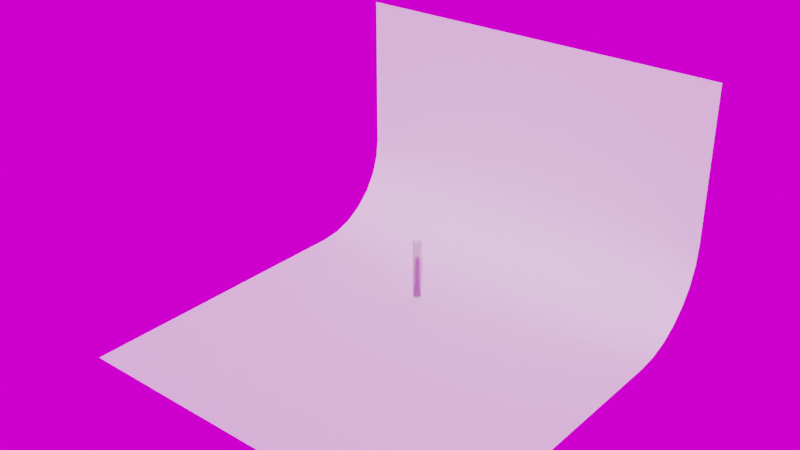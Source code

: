# Source: tube.blend  (saved by Blender 2.92.15; exported with 4.5.12 LTS)
import bpy
from mathutils import Matrix  # noqa: F401  (used for matrix-valued properties, if any)

bpy.ops.wm.read_factory_settings(use_empty=True)
scene = bpy.context.scene
scene.name = 'Scene'

# ---- collections
col_collection = bpy.data.collections.new('Collection'); scene.collection.children.link(col_collection)

# ---- images (referenced by path relative to the original .blend; pixels are not part of the script)
import os
ASSET_DIR = os.environ.get("B2B_ASSET_DIR", "")  # directory of the original .blend (textures are referenced by path, not embedded)
HERE = os.path.dirname(os.path.abspath(__file__))  # packed textures are extracted next to this script under _unpacked/

def load_image(name, relpath, width, height, colorspace="sRGB"):
    """Load a texture the original file referenced (path relative to the .blend, or extracted next to this script)."""
    p = next((c for c in (os.path.join(HERE, relpath), os.path.join(ASSET_DIR, relpath)) if relpath and os.path.exists(c)), "")
    if p:
        img = bpy.data.images.load(p, check_existing=True)
        img.name = name
    else:  # same state as the original file: an image datablock whose file is absent (Cycles renders it pink)
        img = bpy.data.images.new(name, width, height)
        img.source = "FILE"
        img.filepath = "//" + (relpath or name)
    img.colorspace_settings.name = colorspace
    return img
img_spruit_sunrise_2k_hdr = load_image('spruit_sunrise_2k.hdr', 'spruit_sunrise_2k.hdr', 1024, 1024, 'Linear Rec.709')

# ---- materials (node trees are filled in below, after node groups)
mat_testtube = bpy.data.materials.new('testTube')

# ---- material node trees
mat_testtube.use_nodes = True; mat_testtube.node_tree.nodes.clear()
_N = mat_testtube.node_tree.nodes; _L = mat_testtube.node_tree.links
n0 = _N.new('ShaderNodeBsdfPrincipled'); n0.name = 'Principled BSDF'; n0.location = (10, 300)
n0.distribution = 'GGX'
n0.subsurface_method = 'BURLEY'
n0.inputs[2].default_value = 0.0
n0.inputs[3].default_value = 1.45
n0.inputs[18].default_value = 1.0
n0.inputs[27].default_value = (0.0, 0.0, 0.0, 1.0)
n0.inputs[28].default_value = 1.0
n1 = _N.new('ShaderNodeOutputMaterial'); n1.name = 'Material Output'; n1.location = (300, 300)
_L.new(n0.outputs[0], n1.inputs[0])
n1.is_active_output = True

# ---- world
world_world = bpy.data.worlds.new('World'); scene.world = world_world
world_world.use_nodes = True; world_world.node_tree.nodes.clear()
_N = world_world.node_tree.nodes; _L = world_world.node_tree.links
n0 = _N.new('ShaderNodeOutputWorld'); n0.name = 'World Output'; n0.location = (300, 300)
n1 = _N.new('ShaderNodeBackground'); n1.name = 'Background'; n1.location = (10, 300)
n2 = _N.new('ShaderNodeTexEnvironment'); n2.name = 'Environment Texture'; n2.location = (-280, 280)
n2.image = img_spruit_sunrise_2k_hdr
_L.new(n1.outputs[0], n0.inputs[0])
_L.new(n2.outputs[0], n1.inputs[0])
n0.is_active_output = True
world_world.color = (0.05088, 0.05088, 0.05088)
world_world.use_sun_shadow = False
world_world.sun_shadow_jitter_overblur = 0.0

# ---- meshes
me_cylinder_001 = bpy.data.meshes.new('Cylinder.001')
me_cylinder_001.from_pydata([(0.0, 0.006, 0.04446), (0.001171, 0.005885, 0.04446), (0.002296, 0.005543, 0.04446), (0.003333, 0.004989, 0.04446), (0.004243, 0.004243, 0.04446), (0.004989, 0.003333, 0.04446), (0.005543, 0.002296, 0.04446), (0.005885, 0.001171, 0.04446), (0.006, 4.53e-10, 0.04446), (0.005885, -0.001171, 0.04446), (0.005543, -0.002296, 0.04446), (0.004989, -0.003333, 0.04446), (0.004243, -0.004243, 0.04446), (0.003333, -0.004989, 0.04446), (0.002296, -0.005543, 0.04446), (0.001171, -0.005885, 0.04446), (-1.955e-09, -0.006, 0.04446), (-0.001171, -0.005885, 0.04446), (-0.002296, -0.005543, 0.04446), (-0.003333, -0.004989, 0.04446), (-0.004243, -0.004243, 0.04446), (-0.004989, -0.003333, 0.04446), (-0.005543, -0.002296, 0.04446), (-0.005885, -0.001171, 0.04446), (-0.006, 5.794e-09, 0.04446), (-0.005885, 0.001171, 0.04446), (-0.005543, 0.002296, 0.04446), (-0.004989, 0.003333, 0.04446), (-0.004243, 0.004243, 0.04446), (-0.003333, 0.004989, 0.04446), (-0.002296, 0.005543, 0.04446), (-0.001171, 0.005885, 0.04446), (-2.212e-09, 0.0003559, -0.04437), (1.997e-20, 0.006, -0.03937), (-1.644e-09, 0.001817, -0.0442), (-1.106e-09, 0.003178, -0.0437), (-6.476e-10, 0.004347, -0.04291), (-2.91e-10, 0.005244, -0.04187), (-8.004e-11, 0.005808, -0.04067), (6.944e-05, 0.0003491, -0.04437), (0.001171, 0.005885, -0.03937), (0.0003544, 0.001782, -0.0442), (0.00062, 0.003117, -0.0437), (0.000848, 0.004263, -0.04291), (0.001023, 0.005143, -0.04187), (0.001133, 0.005696, -0.04067), (0.0001362, 0.0003288, -0.04437), (0.002296, 0.005543, -0.03937), (0.0006952, 0.001678, -0.0442), (0.001216, 0.002936, -0.0437), (0.001663, 0.004016, -0.04291), (0.002007, 0.004845, -0.04187), (0.002223, 0.005366, -0.04067), (0.0001978, 0.000296, -0.04437), (0.003333, 0.004989, -0.03937), (0.001009, 0.001511, -0.0442), (0.001766, 0.002642, -0.0437), (0.002415, 0.003614, -0.04291), (0.002913, 0.00436, -0.04187), (0.003227, 0.004829, -0.04067), (0.0002517, 0.0002517, -0.04437), (0.004243, 0.004243, -0.03937), (0.001285, 0.001285, -0.0442), (0.002247, 0.002247, -0.0437), (0.003074, 0.003074, -0.04291), (0.003708, 0.003708, -0.04187), (0.004107, 0.004107, -0.04067), (0.000296, 0.0001977, -0.04437), (0.004989, 0.003333, -0.03937), (0.001511, 0.001009, -0.0442), (0.002642, 0.001766, -0.0437), (0.003614, 0.002415, -0.04291), (0.00436, 0.002913, -0.04187), (0.004829, 0.003227, -0.04067), (0.0003288, 0.0001362, -0.04437), (0.005543, 0.002296, -0.03937), (0.001678, 0.0006952, -0.0442), (0.002936, 0.001216, -0.0437), (0.004016, 0.001663, -0.04291), (0.004845, 0.002007, -0.04187), (0.005366, 0.002223, -0.04067), (0.0003491, 6.944e-05, -0.04437), (0.005885, 0.001171, -0.03937), (0.001782, 0.0003544, -0.0442), (0.003117, 0.00062, -0.0437), (0.004263, 0.000848, -0.04291), (0.005143, 0.001023, -0.04187), (0.005696, 0.001133, -0.04067), (0.0003559, -1.746e-09, -0.04437), (0.006, 4.53e-10, -0.03937), (0.001817, -1.179e-09, -0.0442), (0.003178, -6.476e-10, -0.0437), (0.004347, -1.892e-10, -0.04291), (0.005244, 1.564e-10, -0.04187), (0.005808, 3.747e-10, -0.04067), (0.0003491, -6.944e-05, -0.04437), (0.005885, -0.001171, -0.03937), (0.001782, -0.0003544, -0.0442), (0.003117, -0.00062, -0.0437), (0.004263, -0.000848, -0.04291), (0.005143, -0.001023, -0.04187), (0.005696, -0.001133, -0.04067), (0.0003288, -0.0001362, -0.04437), (0.005543, -0.002296, -0.03937), (0.001678, -0.0006952, -0.0442), (0.002936, -0.001216, -0.0437), (0.004016, -0.001663, -0.04291), (0.004845, -0.002007, -0.04187), (0.005366, -0.002223, -0.04067), (0.000296, -0.0001978, -0.04437), (0.004989, -0.003333, -0.03937), (0.001511, -0.001009, -0.0442), (0.002642, -0.001766, -0.0437), (0.003614, -0.002415, -0.04291), (0.00436, -0.002913, -0.04187), (0.004829, -0.003227, -0.04067), (0.0002517, -0.0002517, -0.04437), (0.004243, -0.004243, -0.03937), (0.001285, -0.001285, -0.0442), (0.002247, -0.002247, -0.0437), (0.003074, -0.003074, -0.04291), (0.003708, -0.003708, -0.04187), (0.004107, -0.004107, -0.04067), (0.0001978, -0.000296, -0.04437), (0.003333, -0.004989, -0.03937), (0.001009, -0.001511, -0.0442), (0.001766, -0.002642, -0.0437), (0.002415, -0.003614, -0.04291), (0.002913, -0.00436, -0.04187), (0.003227, -0.004829, -0.04067), (0.0001362, -0.0003288, -0.04437), (0.002296, -0.005543, -0.03937), (0.0006952, -0.001678, -0.0442), (0.001216, -0.002936, -0.0437), (0.001663, -0.004016, -0.04291), (0.002007, -0.004845, -0.04187), (0.002223, -0.005366, -0.04067), (6.944e-05, -0.0003491, -0.04437), (0.001171, -0.005885, -0.03937), (0.0003544, -0.001782, -0.0442), (0.00062, -0.003117, -0.0437), (0.000848, -0.004263, -0.04291), (0.001023, -0.005143, -0.04187), (0.001133, -0.005696, -0.04067), (1.164e-10, -0.0003559, -0.04437), (-1.955e-09, -0.006, -0.03937), (-4.22e-10, -0.001817, -0.0442), (-9.24e-10, -0.003178, -0.0437), (-1.353e-09, -0.004347, -0.04291), (-1.681e-09, -0.005244, -0.04187), (-1.888e-09, -0.005808, -0.04067), (-6.944e-05, -0.0003491, -0.04437), (-0.001171, -0.005885, -0.03937), (-0.0003544, -0.001782, -0.0442), (-0.00062, -0.003117, -0.0437), (-0.000848, -0.004263, -0.04291), (-0.001023, -0.005143, -0.04187), (-0.001133, -0.005696, -0.04067), (-0.0001362, -0.0003288, -0.04437), (-0.002296, -0.005543, -0.03937), (-0.0006952, -0.001678, -0.0442), (-0.001216, -0.002936, -0.0437), (-0.001663, -0.004016, -0.04291), (-0.002007, -0.004845, -0.04187), (-0.002223, -0.005366, -0.04067), (-0.0001978, -0.000296, -0.04437), (-0.003333, -0.004989, -0.03937), (-0.001009, -0.001511, -0.0442), (-0.001766, -0.002642, -0.0437), (-0.002415, -0.003614, -0.04291), (-0.002913, -0.00436, -0.04187), (-0.003227, -0.004829, -0.04067), (-0.0002517, -0.0002517, -0.04437), (-0.004243, -0.004243, -0.03937), (-0.001285, -0.001285, -0.0442), (-0.002247, -0.002247, -0.0437), (-0.003074, -0.003074, -0.04291), (-0.003708, -0.003708, -0.04187), (-0.004107, -0.004107, -0.04067), (-0.000296, -0.0001977, -0.04437), (-0.004989, -0.003333, -0.03937), (-0.001511, -0.001009, -0.0442), (-0.002642, -0.001766, -0.0437), (-0.003614, -0.002415, -0.04291), (-0.00436, -0.002913, -0.04187), (-0.004829, -0.003227, -0.04067), (-0.0003288, -0.0001362, -0.04437), (-0.005543, -0.002296, -0.03937), (-0.001678, -0.0006952, -0.0442), (-0.002936, -0.001216, -0.0437), (-0.004016, -0.001663, -0.04291), (-0.004845, -0.002007, -0.04187), (-0.005366, -0.002223, -0.04067), (-0.0003491, -6.944e-05, -0.04437), (-0.005885, -0.001171, -0.03937), (-0.001782, -0.0003544, -0.0442), (-0.003117, -0.00062, -0.0437), (-0.004263, -0.000848, -0.04291), (-0.005143, -0.001023, -0.04187), (-0.005696, -0.001133, -0.04067), (-0.0003559, 1.572e-09, -0.04437), (-0.006, 5.794e-09, -0.03937), (-0.001817, 2.667e-09, -0.0442), (-0.003178, 3.682e-09, -0.0437), (-0.004347, 4.555e-09, -0.04291), (-0.005244, 5.228e-09, -0.04187), (-0.005808, 5.653e-09, -0.04067), (-0.0003491, 6.944e-05, -0.04437), (-0.005885, 0.001171, -0.03937), (-0.001782, 0.0003544, -0.0442), (-0.003117, 0.00062, -0.0437), (-0.004263, 0.000848, -0.04291), (-0.005143, 0.001023, -0.04187), (-0.005696, 0.001133, -0.04067), (-0.0003288, 0.0001362, -0.04437), (-0.005543, 0.002296, -0.03937), (-0.001678, 0.0006952, -0.0442), (-0.002936, 0.001216, -0.0437), (-0.004016, 0.001663, -0.04291), (-0.004845, 0.002007, -0.04187), (-0.005366, 0.002223, -0.04067), (-0.000296, 0.0001978, -0.04437), (-0.004989, 0.003333, -0.03937), (-0.001511, 0.001009, -0.0442), (-0.002642, 0.001766, -0.0437), (-0.003614, 0.002415, -0.04291), (-0.00436, 0.002913, -0.04187), (-0.004829, 0.003227, -0.04067), (-0.0002517, 0.0002517, -0.04437), (-0.004243, 0.004243, -0.03937), (-0.001285, 0.001285, -0.0442), (-0.002247, 0.002247, -0.0437), (-0.003074, 0.003074, -0.04291), (-0.003708, 0.003708, -0.04187), (-0.004107, 0.004107, -0.04067), (-0.0001978, 0.000296, -0.04437), (-0.003333, 0.004989, -0.03937), (-0.001009, 0.001511, -0.0442), (-0.001766, 0.002642, -0.0437), (-0.002415, 0.003614, -0.04291), (-0.002913, 0.00436, -0.04187), (-0.003227, 0.004829, -0.04067), (-0.0001362, 0.0003288, -0.04437), (-0.002296, 0.005543, -0.03937), (-0.0006952, 0.001678, -0.0442), (-0.001216, 0.002936, -0.0437), (-0.001663, 0.004016, -0.04291), (-0.002007, 0.004845, -0.04187), (-0.002222, 0.005366, -0.04067), (-6.944e-05, 0.0003491, -0.04437), (-0.001171, 0.005885, -0.03937), (-0.0003544, 0.001782, -0.0442), (-0.00062, 0.003117, -0.0437), (-0.000848, 0.004263, -0.04291), (-0.001023, 0.005143, -0.04187), (-0.001133, 0.005696, -0.04067), (1.23e-10, 0.0063, 0.04446), (0.001229, 0.006179, 0.04446), (0.002411, 0.00582, 0.04446), (0.0035, 0.005238, 0.04446), (0.004455, 0.004455, 0.04446), (0.005238, 0.0035, 0.04446), (0.00582, 0.002411, 0.04446), (0.006179, 0.001229, 0.04446), (0.0063, 5.102e-10, 0.04446), (0.006179, -0.001229, 0.04446), (0.00582, -0.002411, 0.04446), (0.005238, -0.0035, 0.04446), (0.004455, -0.004455, 0.04446), (0.0035, -0.005238, 0.04446), (0.002411, -0.00582, 0.04446), (0.001229, -0.006179, 0.04446), (-2.074e-09, -0.0063, 0.04446), (-0.001229, -0.006179, 0.04446), (-0.002411, -0.00582, 0.04446), (-0.0035, -0.005238, 0.04446), (-0.004455, -0.004455, 0.04446), (-0.005238, -0.0035, 0.04446), (-0.00582, -0.002411, 0.04446), (-0.006179, -0.001229, 0.04446), (-0.0063, 6.034e-09, 0.04446), (-0.006179, 0.001229, 0.04446), (-0.00582, 0.002411, 0.04446), (-0.005238, 0.0035, 0.04446), (-0.004455, 0.004455, 0.04446), (-0.0035, 0.005238, 0.04446), (-0.002411, 0.00582, 0.04446), (-0.001229, 0.006179, 0.04446), (3.33e-05, 0.0003855, -0.04467), (1.23e-10, 0.006299, -0.03948), (-1.624e-09, 0.001896, -0.04454), (-1.06e-09, 0.003329, -0.04402), (-5.654e-10, 0.00456, -0.04318), (-1.768e-10, 0.005504, -0.04209), (4.494e-11, 0.006098, -0.04082), (0.0001068, 0.0003782, -0.04467), (0.001229, 0.006178, -0.03948), (0.00037, 0.00186, -0.04454), (0.0006495, 0.003265, -0.04402), (0.0008896, 0.004472, -0.04318), (0.001074, 0.005398, -0.04209), (0.00119, 0.00598, -0.04082), (0.0001775, 0.0003568, -0.04467), (0.002411, 0.00582, -0.03948), (0.0007257, 0.001752, -0.04454), (0.001274, 0.003076, -0.04402), (0.001745, 0.004213, -0.04318), (0.002106, 0.005085, -0.04209), (0.002333, 0.005633, -0.04082), (0.0002426, 0.000322, -0.04467), (0.0035, 0.005238, -0.03948), (0.001054, 0.001577, -0.04454), (0.00185, 0.002768, -0.04402), (0.002533, 0.003791, -0.04318), (0.003058, 0.004576, -0.04209), (0.003388, 0.00507, -0.04082), (0.0002997, 0.0002751, -0.04467), (0.004454, 0.004454, -0.03948), (0.001341, 0.001341, -0.04454), (0.002354, 0.002354, -0.04402), (0.003224, 0.003224, -0.04318), (0.003892, 0.003892, -0.04209), (0.004312, 0.004312, -0.04082), (0.0003465, 0.000218, -0.04467), (0.005238, 0.0035, -0.03948), (0.001577, 0.001054, -0.04454), (0.002768, 0.00185, -0.04402), (0.003791, 0.002533, -0.04318), (0.004576, 0.003058, -0.04209), (0.00507, 0.003388, -0.04082), (0.0003813, 0.0001529, -0.04467), (0.00582, 0.002411, -0.03948), (0.001752, 0.0007257, -0.04454), (0.003076, 0.001274, -0.04402), (0.004213, 0.001745, -0.04318), (0.005085, 0.002106, -0.04209), (0.005633, 0.002333, -0.04082), (0.0004027, 8.225e-05, -0.04467), (0.006178, 0.001229, -0.03948), (0.00186, 0.00037, -0.04454), (0.003265, 0.0006495, -0.04402), (0.004472, 0.0008896, -0.04318), (0.005398, 0.001074, -0.04209), (0.00598, 0.00119, -0.04082), (0.00041, 8.763e-06, -0.04467), (0.006299, 4.962e-10, -0.03948), (0.001896, -1.163e-09, -0.04454), (0.003329, -6.315e-10, -0.04402), (0.00456, -1.591e-10, -0.04318), (0.005504, 2.083e-10, -0.04209), (0.006098, 4.169e-10, -0.04082), (0.0004027, -6.472e-05, -0.04467), (0.006178, -0.001229, -0.03948), (0.00186, -0.00037, -0.04454), (0.003265, -0.0006495, -0.04402), (0.004472, -0.0008896, -0.04318), (0.005398, -0.001074, -0.04209), (0.00598, -0.00119, -0.04082), (0.0003813, -0.0001354, -0.04467), (0.00582, -0.002411, -0.03948), (0.001752, -0.0007257, -0.04454), (0.003076, -0.001274, -0.04402), (0.004213, -0.001745, -0.04318), (0.005085, -0.002106, -0.04209), (0.005633, -0.002333, -0.04082), (0.0003465, -0.0002005, -0.04467), (0.005238, -0.0035, -0.03948), (0.001577, -0.001054, -0.04454), (0.002768, -0.00185, -0.04402), (0.003791, -0.002533, -0.04318), (0.004576, -0.003058, -0.04209), (0.00507, -0.003388, -0.04082), (0.0002997, -0.0002576, -0.04467), (0.004454, -0.004454, -0.03948), (0.001341, -0.001341, -0.04454), (0.002354, -0.002354, -0.04402), (0.003224, -0.003224, -0.04318), (0.003892, -0.003892, -0.04209), (0.004312, -0.004312, -0.04082), (0.0002426, -0.0003044, -0.04467), (0.0035, -0.005238, -0.03948), (0.001054, -0.001577, -0.04454), (0.00185, -0.002768, -0.04402), (0.002533, -0.003791, -0.04318), (0.003058, -0.004576, -0.04209), (0.003388, -0.00507, -0.04082), (0.0001774, -0.0003392, -0.04467), (0.002411, -0.00582, -0.03948), (0.0007257, -0.001752, -0.04454), (0.001274, -0.003076, -0.04402), (0.001745, -0.004213, -0.04318), (0.002106, -0.005085, -0.04209), (0.002333, -0.005633, -0.04082), (0.0001068, -0.0003607, -0.04467), (0.001229, -0.006178, -0.03948), (0.00037, -0.00186, -0.04454), (0.0006495, -0.003265, -0.04402), (0.0008896, -0.004472, -0.04318), (0.001074, -0.005398, -0.04209), (0.00119, -0.00598, -0.04082), (3.33e-05, -0.0003679, -0.04467), (-2.076e-09, -0.006299, -0.03948), (-4.25e-10, -0.001896, -0.04454), (-9.646e-10, -0.003329, -0.04402), (-1.416e-09, -0.00456, -0.04318), (-1.761e-09, -0.005504, -0.04209), (-1.996e-09, -0.006098, -0.04082), (-4.018e-05, -0.0003607, -0.04467), (-0.001229, -0.006178, -0.03948), (-0.00037, -0.00186, -0.04454), (-0.0006495, -0.003265, -0.04402), (-0.0008896, -0.004472, -0.04318), (-0.001074, -0.005398, -0.04209), (-0.00119, -0.00598, -0.04082), (-0.0001109, -0.0003392, -0.04467), (-0.002411, -0.00582, -0.03948), (-0.0007257, -0.001752, -0.04454), (-0.001274, -0.003076, -0.04402), (-0.001745, -0.004213, -0.04318), (-0.002106, -0.005085, -0.04209), (-0.002333, -0.005633, -0.04082), (-0.000176, -0.0003044, -0.04467), (-0.0035, -0.005238, -0.03948), (-0.001054, -0.001577, -0.04454), (-0.00185, -0.002768, -0.04402), (-0.002533, -0.003791, -0.04318), (-0.003058, -0.004576, -0.04209), (-0.003388, -0.00507, -0.04082), (-0.0002331, -0.0002576, -0.04467), (-0.004454, -0.004454, -0.03948), (-0.001341, -0.001341, -0.04454), (-0.002354, -0.002354, -0.04402), (-0.003224, -0.003224, -0.04318), (-0.003892, -0.003892, -0.04209), (-0.004312, -0.004312, -0.04082), (-0.0002799, -0.0002005, -0.04467), (-0.005238, -0.0035, -0.03948), (-0.001577, -0.001054, -0.04454), (-0.002768, -0.00185, -0.04402), (-0.003791, -0.002533, -0.04318), (-0.004576, -0.003058, -0.04209), (-0.00507, -0.003388, -0.04082), (-0.0003147, -0.0001354, -0.04467), (-0.00582, -0.002411, -0.03948), (-0.001752, -0.0007257, -0.04454), (-0.003076, -0.001274, -0.04402), (-0.004213, -0.001745, -0.04318), (-0.005085, -0.002106, -0.04209), (-0.005633, -0.002333, -0.04082), (-0.0003361, -6.472e-05, -0.04467), (-0.006178, -0.001229, -0.03948), (-0.00186, -0.0003699, -0.04454), (-0.003265, -0.0006495, -0.04402), (-0.004472, -0.0008896, -0.04318), (-0.005398, -0.001074, -0.04209), (-0.00598, -0.00119, -0.04082), (-0.0003434, 8.766e-06, -0.04467), (-0.006299, 6.034e-09, -0.03948), (-0.001896, 2.704e-09, -0.04454), (-0.003329, 3.761e-09, -0.04402), (-0.00456, 4.667e-09, -0.04318), (-0.005504, 5.386e-09, -0.04209), (-0.006098, 5.868e-09, -0.04082), (-0.0003361, 8.225e-05, -0.04467), (-0.006178, 0.001229, -0.03948), (-0.00186, 0.00037, -0.04454), (-0.003265, 0.0006495, -0.04402), (-0.004472, 0.0008896, -0.04318), (-0.005398, 0.001074, -0.04209), (-0.00598, 0.00119, -0.04082), (-0.0003147, 0.0001529, -0.04467), (-0.00582, 0.002411, -0.03948), (-0.001752, 0.0007257, -0.04454), (-0.003076, 0.001274, -0.04402), (-0.004213, 0.001745, -0.04318), (-0.005085, 0.002106, -0.04209), (-0.005633, 0.002333, -0.04082), (-0.0002799, 0.000218, -0.04467), (-0.005238, 0.0035, -0.03948), (-0.001577, 0.001054, -0.04454), (-0.002768, 0.00185, -0.04402), (-0.003791, 0.002533, -0.04318), (-0.004576, 0.003058, -0.04209), (-0.00507, 0.003388, -0.04082), (-0.0002331, 0.0002751, -0.04467), (-0.004454, 0.004454, -0.03948), (-0.001341, 0.001341, -0.04454), (-0.002354, 0.002354, -0.04402), (-0.003224, 0.003224, -0.04318), (-0.003892, 0.003892, -0.04209), (-0.004312, 0.004312, -0.04082), (-0.000176, 0.000322, -0.04467), (-0.0035, 0.005238, -0.03948), (-0.001054, 0.001577, -0.04454), (-0.00185, 0.002768, -0.04402), (-0.002533, 0.003791, -0.04318), (-0.003058, 0.004576, -0.04209), (-0.003388, 0.00507, -0.04082), (-0.0001108, 0.0003568, -0.04467), (-0.002411, 0.00582, -0.03948), (-0.0007257, 0.001752, -0.04454), (-0.001274, 0.003076, -0.04402), (-0.001745, 0.004213, -0.04318), (-0.002106, 0.005085, -0.04209), (-0.002333, 0.005633, -0.04082), (-4.019e-05, 0.0003782, -0.04467), (-0.001229, 0.006178, -0.03948), (-0.0003699, 0.00186, -0.04454), (-0.0006495, 0.003265, -0.04402), (-0.0008896, 0.004472, -0.04318), (-0.001074, 0.005398, -0.04209), (-0.00119, 0.00598, -0.04082), (1.23e-10, 0.0063, 0.04419), (0.001229, 0.006179, 0.04419), (-0.001229, 0.006179, 0.04419), (0.002411, 0.00582, 0.04419), (0.0035, 0.005238, 0.04419), (0.004455, 0.004455, 0.04419), (0.005238, 0.0035, 0.04419), (0.00582, 0.002411, 0.04419), (0.006179, 0.001229, 0.04419), (0.0063, 5.101e-10, 0.04419), (0.006179, -0.001229, 0.04419), (0.00582, -0.002411, 0.04419), (0.005238, -0.0035, 0.04419), (0.004455, -0.004455, 0.04419), (0.0035, -0.005238, 0.04419), (0.002411, -0.00582, 0.04419), (0.001229, -0.006179, 0.04419), (-2.074e-09, -0.0063, 0.04419), (-0.001229, -0.006179, 0.04419), (-0.002411, -0.00582, 0.04419), (-0.0035, -0.005238, 0.04419), (-0.004455, -0.004455, 0.04419), (-0.005238, -0.0035, 0.04419), (-0.00582, -0.002411, 0.04419), (-0.006179, -0.001229, 0.04419), (-0.0063, 6.034e-09, 0.04419), (-0.006179, 0.001229, 0.04419), (-0.00582, 0.002411, 0.04419), (-0.005238, 0.0035, 0.04419), (-0.004455, 0.004455, 0.04419), (-0.0035, 0.005238, 0.04419), (-0.002411, 0.00582, 0.04419), (0.001274, 0.006405, 0.04446), (2.121e-10, 0.006531, 0.04446), (0.002499, 0.006034, 0.04446), (0.003628, 0.00543, 0.04446), (0.004618, 0.004618, 0.04446), (0.00543, 0.003628, 0.04446), (0.006034, 0.002499, 0.04446), (0.006405, 0.001274, 0.04446), (0.006531, 5.531e-10, 0.04446), (0.006405, -0.001274, 0.04446), (0.006034, -0.002499, 0.04446), (0.00543, -0.003628, 0.04446), (0.004618, -0.004618, 0.04446), (0.003628, -0.00543, 0.04446), (0.002499, -0.006034, 0.04446), (0.001274, -0.006405, 0.04446), (-2.162e-09, -0.006531, 0.04446), (-0.001274, -0.006405, 0.04446), (-0.002499, -0.006034, 0.04446), (-0.003628, -0.00543, 0.04446), (-0.004618, -0.004618, 0.04446), (-0.00543, -0.003628, 0.04446), (-0.006034, -0.002499, 0.04446), (-0.006405, -0.001274, 0.04446), (-0.006531, 6.208e-09, 0.04446), (-0.006405, 0.001274, 0.04446), (-0.006034, 0.002499, 0.04446), (-0.00543, 0.003628, 0.04446), (-0.004618, 0.004618, 0.04446), (-0.003628, 0.00543, 0.04446), (-0.002499, 0.006034, 0.04446), (-0.001274, 0.006405, 0.04446), (2.121e-10, 0.006531, 0.04419), (-0.001274, 0.006405, 0.04419), (0.001274, 0.006405, 0.04419), (0.002499, 0.006034, 0.04419), (0.003628, 0.00543, 0.04419), (0.004618, 0.004618, 0.04419), (0.00543, 0.003628, 0.04419), (0.006034, 0.002499, 0.04419), (0.006405, 0.001274, 0.04419), (0.006531, 5.531e-10, 0.04419), (0.006405, -0.001274, 0.04419), (0.006034, -0.002499, 0.04419), (0.00543, -0.003628, 0.04419), (0.004618, -0.004618, 0.04419), (0.003628, -0.00543, 0.04419), (0.002499, -0.006034, 0.04419), (0.001274, -0.006405, 0.04419), (-2.162e-09, -0.006531, 0.04419), (-0.001274, -0.006405, 0.04419), (-0.002499, -0.006034, 0.04419), (-0.003628, -0.00543, 0.04419), (-0.004618, -0.004618, 0.04419), (-0.00543, -0.003628, 0.04419), (-0.006034, -0.002499, 0.04419), (-0.006405, -0.001274, 0.04419), (-0.006531, 6.208e-09, 0.04419), (-0.006405, 0.001274, 0.04419), (-0.006034, 0.002499, 0.04419), (-0.00543, 0.003628, 0.04419), (-0.004618, 0.004618, 0.04419), (-0.003628, 0.00543, 0.04419), (-0.002499, 0.006034, 0.04419), (0.001229, 0.006179, 0.04408), (0.002411, 0.00582, 0.04408), (0.0035, 0.005238, 0.04408), (0.004455, 0.004455, 0.04408), (0.005238, 0.0035, 0.04408), (0.00582, 0.002411, 0.04408), (0.006179, 0.001229, 0.04408), (0.0063, 5.101e-10, 0.04408), (0.006179, -0.001229, 0.04408), (0.00582, -0.002411, 0.04408), (0.005238, -0.0035, 0.04408), (0.004455, -0.004455, 0.04408), (0.0035, -0.005238, 0.04408), (0.002411, -0.00582, 0.04408), (0.001229, -0.006179, 0.04408), (-2.074e-09, -0.0063, 0.04408), (-0.001229, -0.006179, 0.04408), (-0.002411, -0.00582, 0.04408), (-0.0035, -0.005238, 0.04408), (-0.004455, -0.004455, 0.04408), (-0.005238, -0.0035, 0.04408), (-0.00582, -0.002411, 0.04408), (-0.006179, -0.001229, 0.04408), (-0.0063, 6.034e-09, 0.04408), (-0.006179, 0.001229, 0.04408), (-0.00582, 0.002411, 0.04408), (-0.005238, 0.0035, 0.04408), (-0.004455, 0.004455, 0.04408), (-0.0035, 0.005238, 0.04408), (-0.002411, 0.00582, 0.04408), (1.23e-10, 0.0063, 0.04408), (-0.001229, 0.006179, 0.04408), (0.001229, 0.006179, 0.04408), (0.002411, 0.00582, 0.04408), (0.0035, 0.005238, 0.04408), (0.004455, 0.004455, 0.04408), (0.005238, 0.0035, 0.04408), (0.00582, 0.002411, 0.04408), (0.006179, 0.001229, 0.04408), (0.0063, 5.101e-10, 0.04408), (0.006179, -0.001229, 0.04408), (0.00582, -0.002411, 0.04408), (0.005238, -0.0035, 0.04408), (0.004455, -0.004455, 0.04408), (0.0035, -0.005238, 0.04408), (0.002411, -0.00582, 0.04408), (0.001229, -0.006179, 0.04408), (-2.074e-09, -0.0063, 0.04408), (-0.001229, -0.006179, 0.04408), (-0.002411, -0.00582, 0.04408), (-0.0035, -0.005238, 0.04408), (-0.004455, -0.004455, 0.04408), (-0.005238, -0.0035, 0.04408), (-0.00582, -0.002411, 0.04408), (-0.006179, -0.001229, 0.04408), (-0.0063, 6.034e-09, 0.04408), (-0.006179, 0.001229, 0.04408), (-0.00582, 0.002411, 0.04408), (-0.005238, 0.0035, 0.04408), (-0.004455, 0.004455, 0.04408), (-0.0035, 0.005238, 0.04408), (-0.002411, 0.00582, 0.04408), (1.23e-10, 0.0063, 0.04408), (-0.001229, 0.006179, 0.04408)], [], [(250, 33, 0, 31), (47, 54, 3, 2), (54, 61, 4, 3), (61, 68, 5, 4), (68, 75, 6, 5), (75, 82, 7, 6), (82, 89, 8, 7), (89, 96, 9, 8), (96, 103, 10, 9), (103, 110, 11, 10), (110, 117, 12, 11), (117, 124, 13, 12), (124, 131, 14, 13), (131, 138, 15, 14), (138, 145, 16, 15), (145, 152, 17, 16), (152, 159, 18, 17), (159, 166, 19, 18), (166, 173, 20, 19), (173, 180, 21, 20), (180, 187, 22, 21), (187, 194, 23, 22), (194, 201, 24, 23), (201, 208, 25, 24), (208, 215, 26, 25), (215, 222, 27, 26), (222, 229, 28, 27), (229, 236, 29, 28), (236, 243, 30, 29), (243, 250, 31, 30), (40, 47, 2, 1), (33, 40, 1, 0), (33, 38, 45, 40), (38, 37, 44, 45), (37, 36, 43, 44), (36, 35, 42, 43), (35, 34, 41, 42), (34, 32, 39, 41), (40, 45, 52, 47), (45, 44, 51, 52), (44, 43, 50, 51), (43, 42, 49, 50), (42, 41, 48, 49), (41, 39, 46, 48), (47, 52, 59, 54), (52, 51, 58, 59), (51, 50, 57, 58), (50, 49, 56, 57), (49, 48, 55, 56), (48, 46, 53, 55), (54, 59, 66, 61), (59, 58, 65, 66), (58, 57, 64, 65), (57, 56, 63, 64), (56, 55, 62, 63), (55, 53, 60, 62), (61, 66, 73, 68), (66, 65, 72, 73), (65, 64, 71, 72), (64, 63, 70, 71), (63, 62, 69, 70), (62, 60, 67, 69), (68, 73, 80, 75), (73, 72, 79, 80), (72, 71, 78, 79), (71, 70, 77, 78), (70, 69, 76, 77), (69, 67, 74, 76), (75, 80, 87, 82), (80, 79, 86, 87), (79, 78, 85, 86), (78, 77, 84, 85), (77, 76, 83, 84), (76, 74, 81, 83), (82, 87, 94, 89), (87, 86, 93, 94), (86, 85, 92, 93), (85, 84, 91, 92), (84, 83, 90, 91), (83, 81, 88, 90), (89, 94, 101, 96), (94, 93, 100, 101), (93, 92, 99, 100), (92, 91, 98, 99), (91, 90, 97, 98), (90, 88, 95, 97), (96, 101, 108, 103), (101, 100, 107, 108), (100, 99, 106, 107), (99, 98, 105, 106), (98, 97, 104, 105), (97, 95, 102, 104), (103, 108, 115, 110), (108, 107, 114, 115), (107, 106, 113, 114), (106, 105, 112, 113), (105, 104, 111, 112), (104, 102, 109, 111), (110, 115, 122, 117), (115, 114, 121, 122), (114, 113, 120, 121), (113, 112, 119, 120), (112, 111, 118, 119), (111, 109, 116, 118), (117, 122, 129, 124), (122, 121, 128, 129), (121, 120, 127, 128), (120, 119, 126, 127), (119, 118, 125, 126), (118, 116, 123, 125), (124, 129, 136, 131), (129, 128, 135, 136), (128, 127, 134, 135), (127, 126, 133, 134), (126, 125, 132, 133), (125, 123, 130, 132), (131, 136, 143, 138), (136, 135, 142, 143), (135, 134, 141, 142), (134, 133, 140, 141), (133, 132, 139, 140), (132, 130, 137, 139), (138, 143, 150, 145), (143, 142, 149, 150), (142, 141, 148, 149), (141, 140, 147, 148), (140, 139, 146, 147), (139, 137, 144, 146), (145, 150, 157, 152), (150, 149, 156, 157), (149, 148, 155, 156), (148, 147, 154, 155), (147, 146, 153, 154), (146, 144, 151, 153), (152, 157, 164, 159), (157, 156, 163, 164), (156, 155, 162, 163), (155, 154, 161, 162), (154, 153, 160, 161), (153, 151, 158, 160), (159, 164, 171, 166), (164, 163, 170, 171), (163, 162, 169, 170), (162, 161, 168, 169), (161, 160, 167, 168), (160, 158, 165, 167), (166, 171, 178, 173), (171, 170, 177, 178), (170, 169, 176, 177), (169, 168, 175, 176), (168, 167, 174, 175), (167, 165, 172, 174), (173, 178, 185, 180), (178, 177, 184, 185), (177, 176, 183, 184), (176, 175, 182, 183), (175, 174, 181, 182), (174, 172, 179, 181), (180, 185, 192, 187), (185, 184, 191, 192), (184, 183, 190, 191), (183, 182, 189, 190), (182, 181, 188, 189), (181, 179, 186, 188), (187, 192, 199, 194), (192, 191, 198, 199), (191, 190, 197, 198), (190, 189, 196, 197), (189, 188, 195, 196), (188, 186, 193, 195), (194, 199, 206, 201), (199, 198, 205, 206), (198, 197, 204, 205), (197, 196, 203, 204), (196, 195, 202, 203), (195, 193, 200, 202), (201, 206, 213, 208), (206, 205, 212, 213), (205, 204, 211, 212), (204, 203, 210, 211), (203, 202, 209, 210), (202, 200, 207, 209), (208, 213, 220, 215), (213, 212, 219, 220), (212, 211, 218, 219), (211, 210, 217, 218), (210, 209, 216, 217), (209, 207, 214, 216), (215, 220, 227, 222), (220, 219, 226, 227), (219, 218, 225, 226), (218, 217, 224, 225), (217, 216, 223, 224), (216, 214, 221, 223), (222, 227, 234, 229), (227, 226, 233, 234), (226, 225, 232, 233), (225, 224, 231, 232), (224, 223, 230, 231), (223, 221, 228, 230), (229, 234, 241, 236), (234, 233, 240, 241), (233, 232, 239, 240), (232, 231, 238, 239), (231, 230, 237, 238), (230, 228, 235, 237), (236, 241, 248, 243), (241, 240, 247, 248), (240, 239, 246, 247), (239, 238, 245, 246), (238, 237, 244, 245), (237, 235, 242, 244), (243, 248, 255, 250), (248, 247, 254, 255), (247, 246, 253, 254), (246, 245, 252, 253), (245, 244, 251, 252), (244, 242, 249, 251), (250, 255, 38, 33), (255, 254, 37, 38), (254, 253, 36, 37), (253, 252, 35, 36), (252, 251, 34, 35), (251, 249, 32, 34), (32, 249, 242, 235, 228, 221, 214, 207, 200, 193, 186, 179, 172, 165, 158, 151, 144, 137, 130, 123, 116, 109, 102, 95, 88, 81, 74, 67, 60, 53, 46, 39), (265, 266, 554, 553), (531, 530, 594, 595), (264, 265, 553, 552), (532, 531, 595, 596), (263, 264, 552, 551), (533, 532, 596, 597), (262, 263, 551, 550), (534, 533, 597, 598), (261, 262, 550, 549), (287, 256, 545, 575), (535, 534, 598, 599), (260, 261, 549, 548), (286, 287, 575, 574), (536, 535, 599, 600), (259, 260, 548, 547), (537, 536, 600, 601), (285, 286, 574, 573), (258, 259, 547, 546), (284, 285, 573, 572), (538, 537, 601, 602), (257, 258, 546, 544), (283, 284, 572, 571), (539, 538, 602, 603), (256, 257, 544, 545), (282, 283, 571, 570), (540, 539, 603, 604), (281, 282, 570, 569), (541, 540, 604, 605), (512, 514, 577, 576), (280, 281, 569, 568), (542, 541, 605, 606), (516, 515, 579, 580), (289, 296, 301, 294), (294, 301, 300, 293), (293, 300, 299, 292), (292, 299, 298, 291), (291, 298, 297, 290), (290, 297, 295, 288), (296, 303, 308, 301), (301, 308, 307, 300), (300, 307, 306, 299), (299, 306, 305, 298), (298, 305, 304, 297), (297, 304, 302, 295), (303, 310, 315, 308), (308, 315, 314, 307), (307, 314, 313, 306), (306, 313, 312, 305), (305, 312, 311, 304), (304, 311, 309, 302), (310, 317, 322, 315), (315, 322, 321, 314), (314, 321, 320, 313), (313, 320, 319, 312), (312, 319, 318, 311), (311, 318, 316, 309), (317, 324, 329, 322), (322, 329, 328, 321), (321, 328, 327, 320), (320, 327, 326, 319), (319, 326, 325, 318), (318, 325, 323, 316), (324, 331, 336, 329), (329, 336, 335, 328), (328, 335, 334, 327), (327, 334, 333, 326), (326, 333, 332, 325), (325, 332, 330, 323), (331, 338, 343, 336), (336, 343, 342, 335), (335, 342, 341, 334), (334, 341, 340, 333), (333, 340, 339, 332), (332, 339, 337, 330), (338, 345, 350, 343), (343, 350, 349, 342), (342, 349, 348, 341), (341, 348, 347, 340), (340, 347, 346, 339), (339, 346, 344, 337), (345, 352, 357, 350), (350, 357, 356, 349), (349, 356, 355, 348), (348, 355, 354, 347), (347, 354, 353, 346), (346, 353, 351, 344), (352, 359, 364, 357), (357, 364, 363, 356), (356, 363, 362, 355), (355, 362, 361, 354), (354, 361, 360, 353), (353, 360, 358, 351), (359, 366, 371, 364), (364, 371, 370, 363), (363, 370, 369, 362), (362, 369, 368, 361), (361, 368, 367, 360), (360, 367, 365, 358), (366, 373, 378, 371), (371, 378, 377, 370), (370, 377, 376, 369), (369, 376, 375, 368), (368, 375, 374, 367), (367, 374, 372, 365), (373, 380, 385, 378), (378, 385, 384, 377), (377, 384, 383, 376), (376, 383, 382, 375), (375, 382, 381, 374), (374, 381, 379, 372), (380, 387, 392, 385), (385, 392, 391, 384), (384, 391, 390, 383), (383, 390, 389, 382), (382, 389, 388, 381), (381, 388, 386, 379), (387, 394, 399, 392), (392, 399, 398, 391), (391, 398, 397, 390), (390, 397, 396, 389), (389, 396, 395, 388), (388, 395, 393, 386), (394, 401, 406, 399), (399, 406, 405, 398), (398, 405, 404, 397), (397, 404, 403, 396), (396, 403, 402, 395), (395, 402, 400, 393), (401, 408, 413, 406), (406, 413, 412, 405), (405, 412, 411, 404), (404, 411, 410, 403), (403, 410, 409, 402), (402, 409, 407, 400), (408, 415, 420, 413), (413, 420, 419, 412), (412, 419, 418, 411), (411, 418, 417, 410), (410, 417, 416, 409), (409, 416, 414, 407), (415, 422, 427, 420), (420, 427, 426, 419), (419, 426, 425, 418), (418, 425, 424, 417), (417, 424, 423, 416), (416, 423, 421, 414), (422, 429, 434, 427), (427, 434, 433, 426), (426, 433, 432, 425), (425, 432, 431, 424), (424, 431, 430, 423), (423, 430, 428, 421), (429, 436, 441, 434), (434, 441, 440, 433), (433, 440, 439, 432), (432, 439, 438, 431), (431, 438, 437, 430), (430, 437, 435, 428), (436, 443, 448, 441), (441, 448, 447, 440), (440, 447, 446, 439), (439, 446, 445, 438), (438, 445, 444, 437), (437, 444, 442, 435), (443, 450, 455, 448), (448, 455, 454, 447), (447, 454, 453, 446), (446, 453, 452, 445), (445, 452, 451, 444), (444, 451, 449, 442), (450, 457, 462, 455), (455, 462, 461, 454), (454, 461, 460, 453), (453, 460, 459, 452), (452, 459, 458, 451), (451, 458, 456, 449), (457, 464, 469, 462), (462, 469, 468, 461), (461, 468, 467, 460), (460, 467, 466, 459), (459, 466, 465, 458), (458, 465, 463, 456), (464, 471, 476, 469), (469, 476, 475, 468), (468, 475, 474, 467), (467, 474, 473, 466), (466, 473, 472, 465), (465, 472, 470, 463), (471, 478, 483, 476), (476, 483, 482, 475), (475, 482, 481, 474), (474, 481, 480, 473), (473, 480, 479, 472), (472, 479, 477, 470), (478, 485, 490, 483), (483, 490, 489, 482), (482, 489, 488, 481), (481, 488, 487, 480), (480, 487, 486, 479), (479, 486, 484, 477), (485, 492, 497, 490), (490, 497, 496, 489), (489, 496, 495, 488), (488, 495, 494, 487), (487, 494, 493, 486), (486, 493, 491, 484), (492, 499, 504, 497), (497, 504, 503, 496), (496, 503, 502, 495), (495, 502, 501, 494), (494, 501, 500, 493), (493, 500, 498, 491), (499, 506, 511, 504), (504, 511, 510, 503), (503, 510, 509, 502), (502, 509, 508, 501), (501, 508, 507, 500), (500, 507, 505, 498), (506, 289, 294, 511), (511, 294, 293, 510), (510, 293, 292, 509), (509, 292, 291, 508), (508, 291, 290, 507), (507, 290, 288, 505), (288, 295, 302, 309, 316, 323, 330, 337, 344, 351, 358, 365, 372, 379, 386, 393, 400, 407, 414, 421, 428, 435, 442, 449, 456, 463, 470, 477, 484, 491, 498, 505), (31, 0, 256, 287), (18, 19, 275, 274), (5, 6, 262, 261), (19, 20, 276, 275), (6, 7, 263, 262), (20, 21, 277, 276), (7, 8, 264, 263), (21, 22, 278, 277), (8, 9, 265, 264), (22, 23, 279, 278), (9, 10, 266, 265), (23, 24, 280, 279), (10, 11, 267, 266), (24, 25, 281, 280), (11, 12, 268, 267), (25, 26, 282, 281), (12, 13, 269, 268), (26, 27, 283, 282), (13, 14, 270, 269), (0, 1, 257, 256), (27, 28, 284, 283), (14, 15, 271, 270), (1, 2, 258, 257), (28, 29, 285, 284), (15, 16, 272, 271), (2, 3, 259, 258), (29, 30, 286, 285), (16, 17, 273, 272), (3, 4, 260, 259), (30, 31, 287, 286), (17, 18, 274, 273), (4, 5, 261, 260), (638, 512, 513, 608), (608, 513, 515, 609), (637, 543, 514, 639), (636, 542, 543, 637), (635, 541, 542, 636), (634, 540, 541, 635), (633, 539, 540, 634), (632, 538, 539, 633), (631, 537, 538, 632), (630, 536, 537, 631), (629, 535, 536, 630), (628, 534, 535, 629), (627, 533, 534, 628), (626, 532, 533, 627), (625, 531, 532, 626), (624, 530, 531, 625), (623, 529, 530, 624), (622, 528, 529, 623), (621, 527, 528, 622), (620, 526, 527, 621), (619, 525, 526, 620), (618, 524, 525, 619), (617, 523, 524, 618), (616, 522, 523, 617), (615, 521, 522, 616), (614, 520, 521, 615), (613, 519, 520, 614), (612, 518, 519, 613), (611, 517, 518, 612), (610, 516, 517, 611), (609, 515, 516, 610), (639, 514, 512, 638), (577, 575, 545, 576), (579, 546, 547, 580), (580, 547, 548, 581), (581, 548, 549, 582), (582, 549, 550, 583), (583, 550, 551, 584), (584, 551, 552, 585), (585, 552, 553, 586), (586, 553, 554, 587), (587, 554, 555, 588), (588, 555, 556, 589), (589, 556, 557, 590), (590, 557, 558, 591), (591, 558, 559, 592), (592, 559, 560, 593), (593, 560, 561, 594), (594, 561, 562, 595), (595, 562, 563, 596), (596, 563, 564, 597), (597, 564, 565, 598), (598, 565, 566, 599), (599, 566, 567, 600), (600, 567, 568, 601), (601, 568, 569, 602), (602, 569, 570, 603), (603, 570, 571, 604), (604, 571, 572, 605), (605, 572, 573, 606), (606, 573, 574, 607), (607, 574, 575, 577), (578, 544, 546, 579), (576, 545, 544, 578), (530, 529, 593, 594), (266, 267, 555, 554), (529, 528, 592, 593), (267, 268, 556, 555), (528, 527, 591, 592), (268, 269, 557, 556), (527, 526, 590, 591), (269, 270, 558, 557), (526, 525, 589, 590), (270, 271, 559, 558), (525, 524, 588, 589), (271, 272, 560, 559), (524, 523, 587, 588), (272, 273, 561, 560), (523, 522, 586, 587), (273, 274, 562, 561), (522, 521, 585, 586), (274, 275, 563, 562), (521, 520, 584, 585), (275, 276, 564, 563), (520, 519, 583, 584), (513, 512, 576, 578), (276, 277, 565, 564), (519, 518, 582, 583), (515, 513, 578, 579), (277, 278, 566, 565), (518, 517, 581, 582), (514, 543, 607, 577), (278, 279, 567, 566), (517, 516, 580, 581), (543, 542, 606, 607), (279, 280, 568, 567), (671, 639, 638, 670), (641, 609, 610, 642), (642, 610, 611, 643), (643, 611, 612, 644), (644, 612, 613, 645), (645, 613, 614, 646), (646, 614, 615, 647), (647, 615, 616, 648), (648, 616, 617, 649), (649, 617, 618, 650), (650, 618, 619, 651), (651, 619, 620, 652), (652, 620, 621, 653), (653, 621, 622, 654), (654, 622, 623, 655), (655, 623, 624, 656), (656, 624, 625, 657), (657, 625, 626, 658), (658, 626, 627, 659), (659, 627, 628, 660), (660, 628, 629, 661), (661, 629, 630, 662), (662, 630, 631, 663), (663, 631, 632, 664), (664, 632, 633, 665), (665, 633, 634, 666), (666, 634, 635, 667), (667, 635, 636, 668), (668, 636, 637, 669), (669, 637, 639, 671), (640, 608, 609, 641), (670, 638, 608, 640), (289, 670, 640, 296), (296, 640, 641, 303), (499, 669, 671, 506), (492, 668, 669, 499), (485, 667, 668, 492), (478, 666, 667, 485), (471, 665, 666, 478), (464, 664, 665, 471), (457, 663, 664, 464), (450, 662, 663, 457), (443, 661, 662, 450), (436, 660, 661, 443), (429, 659, 660, 436), (422, 658, 659, 429), (415, 657, 658, 422), (408, 656, 657, 415), (401, 655, 656, 408), (394, 654, 655, 401), (387, 653, 654, 394), (380, 652, 653, 387), (373, 651, 652, 380), (366, 650, 651, 373), (359, 649, 650, 366), (352, 648, 649, 359), (345, 647, 648, 352), (338, 646, 647, 345), (331, 645, 646, 338), (324, 644, 645, 331), (317, 643, 644, 324), (310, 642, 643, 317), (303, 641, 642, 310), (506, 671, 670, 289)])
_uv = me_cylinder_001.uv_layers.new(name='UVMap')
_uv.uv.foreach_set('vector', [0.03125, 0.5281, 0.0, 0.5281, 0.0, 1.0, 0.03125, 1.0, 0.9375, 0.5281, 0.9062, 0.5281, 0.9062, 1.0, 0.9375, 1.0, 0.9062, 0.5281, 0.875, 0.5281, 0.875, 1.0, 0.9062, 1.0, 0.875, 0.5281, 0.8438, 0.5281, 0.8438, 1.0, 0.875, 1.0, 0.8438, 0.5281, 0.8125, 0.5281, 0.8125, 1.0, 0.8438, 1.0, 0.8125, 0.5281, 0.7812, 0.5281, 0.7812, 1.0, 0.8125, 1.0, 0.7812, 0.5281, 0.75, 0.5281, 0.75, 1.0, 0.7812, 1.0, 0.75, 0.5281, 0.7188, 0.5281, 0.7188, 1.0, 0.75, 1.0, 0.7188, 0.5281, 0.6875, 0.5281, 0.6875, 1.0, 0.7188, 1.0, 0.6875, 0.5281, 0.6562, 0.5281, 0.6562, 1.0, 0.6875, 1.0, 0.6562, 0.5281, 0.625, 0.5281, 0.625, 1.0, 0.6562, 1.0, 0.625, 0.5281, 0.5938, 0.5281, 0.5938, 1.0, 0.625, 1.0, 0.5938, 0.5281, 0.5625, 0.5281, 0.5625, 1.0, 0.5938, 1.0, 0.5625, 0.5281, 0.5312, 0.5281, 0.5312, 1.0, 0.5625, 1.0, 0.5312, 0.5281, 0.5, 0.5281, 0.5, 1.0, 0.5312, 1.0, 0.5, 0.5281, 0.4688, 0.5281, 0.4688, 1.0, 0.5, 1.0, 0.4688, 0.5281, 0.4375, 0.5281, 0.4375, 1.0, 0.4688, 1.0, 0.4375, 0.5281, 0.4062, 0.5281, 0.4062, 1.0, 0.4375, 1.0, 0.4062, 0.5281, 0.375, 0.5281, 0.375, 1.0, 0.4062, 1.0, 0.375, 0.5281, 0.3438, 0.5281, 0.3438, 1.0, 0.375, 1.0, 0.3438, 0.5281, 0.3125, 0.5281, 0.3125, 1.0, 0.3438, 1.0, 0.3125, 0.5281, 0.2812, 0.5281, 0.2812, 1.0, 0.3125, 1.0, 0.2812, 0.5281, 0.25, 0.5281, 0.25, 1.0, 0.2812, 1.0, 0.25, 0.5281, 0.2188, 0.5281, 0.2188, 1.0, 0.25, 1.0, 0.2188, 0.5281, 0.1875, 0.5281, 0.1875, 1.0, 0.2188, 1.0, 0.1875, 0.5281, 0.1562, 0.5281, 0.1562, 1.0, 0.1875, 1.0, 0.1563, 0.5281, 0.125, 0.5281, 0.125, 1.0, 0.1562, 1.0, 0.125, 0.5281, 0.09375, 0.5281, 0.09375, 1.0, 0.125, 1.0, 0.09375, 0.5281, 0.0625, 0.5281, 0.0625, 1.0, 0.09375, 1.0, 0.0625, 0.5281, 0.03125, 0.5281, 0.03125, 1.0, 0.0625, 1.0, 0.9688, 0.5281, 0.9375, 0.5281, 0.9375, 1.0, 0.9688, 1.0, 1.0, 0.5281, 0.9688, 0.5281, 0.9688, 1.0, 1.0, 1.0, 1.0, 0.5281, 0.9995, 0.5208, 0.9693, 0.5208, 0.9688, 0.5281, 0.9995, 0.5208, 0.998, 0.514, 0.9707, 0.514, 0.9693, 0.5208, 0.998, 0.514, 0.9957, 0.5, 0.9731, 0.5, 0.9707, 0.514, 0.7565, 0.4894, 0.75, 0.3771, 0.7748, 0.3747, 0.7904, 0.486, 0.75, 0.3771, 0.75, 0.3227, 0.7642, 0.3213, 0.7748, 0.3747, 0.75, 0.3227, 0.75, 0.2642, 0.7528, 0.264, 0.7642, 0.3213, 0.9688, 0.5281, 0.9682, 0.5208, 0.938, 0.5208, 0.9375, 0.5281, 0.9682, 0.5208, 0.9668, 0.514, 0.9395, 0.514, 0.938, 0.5208, 0.9668, 0.514, 0.9644, 0.5, 0.9418, 0.5, 0.9395, 0.514, 0.803, 0.4835, 0.7748, 0.3747, 0.7986, 0.3674, 0.8356, 0.4736, 0.7748, 0.3747, 0.7642, 0.3213, 0.7778, 0.3171, 0.7986, 0.3674, 0.7642, 0.3213, 0.7528, 0.264, 0.7554, 0.2632, 0.7778, 0.3171, 0.9375, 0.5281, 0.937, 0.5208, 0.9068, 0.5208, 0.9062, 0.5281, 0.937, 0.5208, 0.9355, 0.514, 0.9082, 0.514, 0.9068, 0.5208, 0.9355, 0.514, 0.9332, 0.5, 0.9106, 0.5, 0.9082, 0.514, 0.8476, 0.4687, 0.7986, 0.3674, 0.8206, 0.3557, 0.8776, 0.4526, 0.7986, 0.3674, 0.7778, 0.3171, 0.7904, 0.3104, 0.8206, 0.3557, 0.7778, 0.3171, 0.7554, 0.2632, 0.7579, 0.2618, 0.7904, 0.3104, 0.9062, 0.5281, 0.9057, 0.5208, 0.8755, 0.5208, 0.875, 0.5281, 0.9057, 0.5208, 0.9043, 0.514, 0.877, 0.514, 0.8755, 0.5208, 0.9043, 0.514, 0.9019, 0.5, 0.8793, 0.5, 0.877, 0.514, 0.8883, 0.4454, 0.8206, 0.3557, 0.8399, 0.3399, 0.9147, 0.4238, 0.8206, 0.3557, 0.7904, 0.3104, 0.8014, 0.3014, 0.8399, 0.3399, 0.7904, 0.3104, 0.7579, 0.2618, 0.7601, 0.2601, 0.8014, 0.3014, 0.875, 0.5281, 0.8745, 0.5208, 0.8443, 0.5208, 0.8438, 0.5281, 0.8745, 0.5208, 0.873, 0.514, 0.8457, 0.514, 0.8443, 0.5208, 0.873, 0.514, 0.8707, 0.5, 0.8481, 0.5, 0.8457, 0.514, 0.9238, 0.4147, 0.8399, 0.3399, 0.8557, 0.3206, 0.9454, 0.3883, 0.8399, 0.3399, 0.8014, 0.3014, 0.8104, 0.2904, 0.8557, 0.3206, 0.8014, 0.3014, 0.7601, 0.2601, 0.7618, 0.2579, 0.8104, 0.2904, 0.8438, 0.5281, 0.8432, 0.5208, 0.813, 0.5208, 0.8125, 0.5281, 0.8432, 0.5208, 0.8418, 0.514, 0.8145, 0.514, 0.813, 0.5208, 0.8418, 0.514, 0.8394, 0.5, 0.8168, 0.5, 0.8145, 0.514, 0.9526, 0.3776, 0.8557, 0.3206, 0.8674, 0.2986, 0.9687, 0.3476, 0.8557, 0.3206, 0.8104, 0.2904, 0.8171, 0.2778, 0.8674, 0.2986, 0.8104, 0.2904, 0.7618, 0.2579, 0.7632, 0.2554, 0.8171, 0.2778, 0.8125, 0.5281, 0.812, 0.5208, 0.7818, 0.5208, 0.7812, 0.5281, 0.812, 0.5208, 0.8105, 0.514, 0.7832, 0.514, 0.7818, 0.5208, 0.8105, 0.514, 0.8082, 0.5, 0.7856, 0.5, 0.7832, 0.514, 0.9736, 0.3356, 0.8674, 0.2986, 0.8747, 0.2748, 0.9835, 0.303, 0.8674, 0.2986, 0.8171, 0.2778, 0.8213, 0.2642, 0.8747, 0.2748, 0.8171, 0.2778, 0.7632, 0.2554, 0.764, 0.2528, 0.8213, 0.2642, 0.7812, 0.5281, 0.7807, 0.5208, 0.7505, 0.5208, 0.75, 0.5281, 0.7807, 0.5208, 0.7793, 0.514, 0.752, 0.514, 0.7505, 0.5208, 0.7793, 0.514, 0.7769, 0.5, 0.7543, 0.5, 0.752, 0.514, 0.986, 0.2904, 0.8747, 0.2748, 0.8771, 0.25, 0.9894, 0.2565, 0.8747, 0.2748, 0.8213, 0.2642, 0.8227, 0.25, 0.8771, 0.25, 0.8213, 0.2642, 0.764, 0.2528, 0.7642, 0.25, 0.8227, 0.25, 0.75, 0.5281, 0.7495, 0.5208, 0.7193, 0.5208, 0.7188, 0.5281, 0.7495, 0.5208, 0.748, 0.514, 0.7207, 0.514, 0.7193, 0.5208, 0.748, 0.514, 0.7457, 0.5, 0.7231, 0.5, 0.7207, 0.514, 0.9894, 0.2435, 0.8771, 0.25, 0.8747, 0.2252, 0.986, 0.2096, 0.8771, 0.25, 0.8227, 0.25, 0.8213, 0.2358, 0.8747, 0.2252, 0.8227, 0.25, 0.7642, 0.25, 0.764, 0.2472, 0.8213, 0.2358, 0.7188, 0.5281, 0.7182, 0.5208, 0.688, 0.5208, 0.6875, 0.5281, 0.7182, 0.5208, 0.7168, 0.514, 0.6895, 0.514, 0.688, 0.5208, 0.7168, 0.514, 0.7144, 0.5, 0.6918, 0.5, 0.6895, 0.514, 0.9835, 0.197, 0.8747, 0.2252, 0.8674, 0.2014, 0.9736, 0.1644, 0.8747, 0.2252, 0.8213, 0.2358, 0.8171, 0.2222, 0.8674, 0.2014, 0.8213, 0.2358, 0.764, 0.2472, 0.7632, 0.2446, 0.8171, 0.2222, 0.6875, 0.5281, 0.687, 0.5208, 0.6568, 0.5208, 0.6562, 0.5281, 0.687, 0.5208, 0.6855, 0.514, 0.6582, 0.514, 0.6568, 0.5208, 0.6855, 0.514, 0.6832, 0.5, 0.6606, 0.5, 0.6582, 0.514, 0.9687, 0.1524, 0.8674, 0.2014, 0.8557, 0.1794, 0.9526, 0.1224, 0.8674, 0.2014, 0.8171, 0.2222, 0.8104, 0.2096, 0.8557, 0.1794, 0.8171, 0.2222, 0.7632, 0.2446, 0.7618, 0.2421, 0.8104, 0.2096, 0.6562, 0.5281, 0.6557, 0.5208, 0.6255, 0.5208, 0.625, 0.5281, 0.6557, 0.5208, 0.6543, 0.514, 0.627, 0.514, 0.6255, 0.5208, 0.6543, 0.514, 0.6519, 0.5, 0.6293, 0.5, 0.627, 0.514, 0.9454, 0.1117, 0.8557, 0.1794, 0.8399, 0.1601, 0.9238, 0.0853, 0.8557, 0.1794, 0.8104, 0.2096, 0.8014, 0.1986, 0.8399, 0.1601, 0.8104, 0.2096, 0.7618, 0.2421, 0.7601, 0.2399, 0.8014, 0.1986, 0.625, 0.5281, 0.6245, 0.5208, 0.5943, 0.5208, 0.5938, 0.5281, 0.6245, 0.5208, 0.623, 0.514, 0.5957, 0.514, 0.5943, 0.5208, 0.623, 0.514, 0.6207, 0.5, 0.5981, 0.5, 0.5957, 0.514, 0.9147, 0.07618, 0.8399, 0.1601, 0.8206, 0.1443, 0.8883, 0.05456, 0.8399, 0.1601, 0.8014, 0.1986, 0.7904, 0.1896, 0.8206, 0.1443, 0.8014, 0.1986, 0.7601, 0.2399, 0.7579, 0.2382, 0.7904, 0.1896, 0.5938, 0.5281, 0.5932, 0.5208, 0.563, 0.5208, 0.5625, 0.5281, 0.5932, 0.5208, 0.5918, 0.514, 0.5645, 0.514, 0.563, 0.5208, 0.5918, 0.514, 0.5894, 0.5, 0.5668, 0.5, 0.5645, 0.514, 0.8776, 0.04739, 0.8206, 0.1443, 0.7986, 0.1326, 0.8476, 0.03132, 0.8206, 0.1443, 0.7904, 0.1896, 0.7778, 0.1829, 0.7986, 0.1326, 0.7904, 0.1896, 0.7579, 0.2382, 0.7554, 0.2368, 0.7778, 0.1829, 0.5625, 0.5281, 0.562, 0.5208, 0.5318, 0.5208, 0.5312, 0.5281, 0.562, 0.5208, 0.5605, 0.514, 0.5332, 0.514, 0.5318, 0.5208, 0.5605, 0.514, 0.5582, 0.5, 0.5356, 0.5, 0.5332, 0.514, 0.8356, 0.02639, 0.7986, 0.1326, 0.7748, 0.1253, 0.803, 0.01649, 0.7986, 0.1326, 0.7778, 0.1829, 0.7642, 0.1787, 0.7748, 0.1253, 0.7778, 0.1829, 0.7554, 0.2368, 0.7528, 0.236, 0.7642, 0.1787, 0.5312, 0.5281, 0.5307, 0.5208, 0.5005, 0.5208, 0.5, 0.5281, 0.5307, 0.5208, 0.5293, 0.514, 0.502, 0.514, 0.5005, 0.5208, 0.5293, 0.514, 0.5269, 0.5, 0.5043, 0.5, 0.502, 0.514, 0.7904, 0.01398, 0.7748, 0.1253, 0.75, 0.1229, 0.7565, 0.01064, 0.7748, 0.1253, 0.7642, 0.1787, 0.75, 0.1773, 0.75, 0.1229, 0.7642, 0.1787, 0.7528, 0.236, 0.75, 0.2358, 0.75, 0.1773, 0.5, 0.5281, 0.4995, 0.5208, 0.4693, 0.5208, 0.4688, 0.5281, 0.4995, 0.5208, 0.498, 0.514, 0.4707, 0.514, 0.4693, 0.5208, 0.498, 0.514, 0.4957, 0.5, 0.4731, 0.5, 0.4707, 0.514, 0.7435, 0.01064, 0.75, 0.1229, 0.7252, 0.1253, 0.7096, 0.01398, 0.75, 0.1229, 0.75, 0.1773, 0.7358, 0.1787, 0.7252, 0.1253, 0.75, 0.1773, 0.75, 0.2358, 0.7472, 0.236, 0.7358, 0.1787, 0.4688, 0.5281, 0.4682, 0.5208, 0.438, 0.5208, 0.4375, 0.5281, 0.4682, 0.5208, 0.4668, 0.514, 0.4395, 0.514, 0.438, 0.5208, 0.4668, 0.514, 0.4644, 0.5, 0.4418, 0.5, 0.4395, 0.514, 0.697, 0.01649, 0.7252, 0.1253, 0.7014, 0.1326, 0.6644, 0.02639, 0.7252, 0.1253, 0.7358, 0.1787, 0.7222, 0.1829, 0.7014, 0.1326, 0.7358, 0.1787, 0.7472, 0.236, 0.7446, 0.2368, 0.7222, 0.1829, 0.4375, 0.5281, 0.437, 0.5208, 0.4068, 0.5208, 0.4062, 0.5281, 0.437, 0.5208, 0.4355, 0.514, 0.4082, 0.514, 0.4068, 0.5208, 0.4355, 0.514, 0.4332, 0.5, 0.4106, 0.5, 0.4082, 0.514, 0.6524, 0.03132, 0.7014, 0.1326, 0.6794, 0.1443, 0.6224, 0.04739, 0.7014, 0.1326, 0.7222, 0.1829, 0.7096, 0.1896, 0.6794, 0.1443, 0.7222, 0.1829, 0.7446, 0.2368, 0.7421, 0.2382, 0.7096, 0.1896, 0.4062, 0.5281, 0.4057, 0.5208, 0.3755, 0.5208, 0.375, 0.5281, 0.4057, 0.5208, 0.4043, 0.514, 0.377, 0.514, 0.3755, 0.5208, 0.4043, 0.514, 0.4019, 0.5, 0.3793, 0.5, 0.377, 0.514, 0.6117, 0.05456, 0.6794, 0.1443, 0.6601, 0.1601, 0.5853, 0.07618, 0.6794, 0.1443, 0.7096, 0.1896, 0.6986, 0.1986, 0.6601, 0.1601, 0.7096, 0.1896, 0.7421, 0.2382, 0.7399, 0.2399, 0.6986, 0.1986, 0.375, 0.5281, 0.3745, 0.5208, 0.3443, 0.5208, 0.3438, 0.5281, 0.3745, 0.5208, 0.373, 0.514, 0.3457, 0.514, 0.3443, 0.5208, 0.373, 0.514, 0.3707, 0.5, 0.3481, 0.5, 0.3457, 0.514, 0.5762, 0.0853, 0.6601, 0.1601, 0.6443, 0.1794, 0.5546, 0.1117, 0.6601, 0.1601, 0.6986, 0.1986, 0.6896, 0.2096, 0.6443, 0.1794, 0.6986, 0.1986, 0.7399, 0.2399, 0.7382, 0.2421, 0.6896, 0.2096, 0.3438, 0.5281, 0.3432, 0.5208, 0.313, 0.5208, 0.3125, 0.5281, 0.3432, 0.5208, 0.3418, 0.514, 0.3145, 0.514, 0.313, 0.5208, 0.3418, 0.514, 0.3394, 0.5, 0.3168, 0.5, 0.3145, 0.514, 0.5474, 0.1224, 0.6443, 0.1794, 0.6326, 0.2014, 0.5313, 0.1524, 0.6443, 0.1794, 0.6896, 0.2096, 0.6829, 0.2222, 0.6326, 0.2014, 0.6896, 0.2096, 0.7382, 0.2421, 0.7368, 0.2446, 0.6829, 0.2222, 0.3125, 0.5281, 0.312, 0.5208, 0.2818, 0.5208, 0.2812, 0.5281, 0.312, 0.5208, 0.3105, 0.514, 0.2832, 0.514, 0.2818, 0.5208, 0.3105, 0.514, 0.3082, 0.5, 0.2856, 0.5, 0.2832, 0.514, 0.5264, 0.1644, 0.6326, 0.2014, 0.6253, 0.2252, 0.5165, 0.197, 0.6326, 0.2014, 0.6829, 0.2222, 0.6787, 0.2358, 0.6253, 0.2252, 0.6829, 0.2222, 0.7368, 0.2446, 0.736, 0.2472, 0.6787, 0.2358, 0.2812, 0.5281, 0.2807, 0.5208, 0.2505, 0.5208, 0.25, 0.5281, 0.2807, 0.5208, 0.2793, 0.514, 0.252, 0.514, 0.2505, 0.5208, 0.2793, 0.514, 0.2769, 0.5, 0.2543, 0.5, 0.252, 0.514, 0.514, 0.2096, 0.6253, 0.2252, 0.6229, 0.25, 0.5106, 0.2436, 0.6253, 0.2252, 0.6787, 0.2358, 0.6773, 0.25, 0.6229, 0.25, 0.6787, 0.2358, 0.736, 0.2472, 0.7358, 0.25, 0.6773, 0.25, 0.25, 0.5281, 0.2495, 0.5208, 0.2193, 0.5208, 0.2188, 0.5281, 0.2495, 0.5208, 0.248, 0.514, 0.2207, 0.514, 0.2193, 0.5208, 0.248, 0.514, 0.2457, 0.5, 0.2231, 0.5, 0.2207, 0.514, 0.5106, 0.2565, 0.6229, 0.25, 0.6253, 0.2748, 0.514, 0.2904, 0.6229, 0.25, 0.6773, 0.25, 0.6787, 0.2642, 0.6253, 0.2748, 0.6773, 0.25, 0.7358, 0.25, 0.736, 0.2528, 0.6787, 0.2642, 0.2188, 0.5281, 0.2182, 0.5208, 0.188, 0.5208, 0.1875, 0.5281, 0.2182, 0.5208, 0.2168, 0.514, 0.1895, 0.514, 0.188, 0.5208, 0.2168, 0.514, 0.2144, 0.5, 0.1918, 0.5, 0.1895, 0.514, 0.5165, 0.303, 0.6253, 0.2748, 0.6326, 0.2986, 0.5264, 0.3356, 0.6253, 0.2748, 0.6787, 0.2642, 0.6829, 0.2778, 0.6326, 0.2986, 0.6787, 0.2642, 0.736, 0.2528, 0.7368, 0.2554, 0.6829, 0.2778, 0.1875, 0.5281, 0.187, 0.5208, 0.1568, 0.5208, 0.1562, 0.5281, 0.187, 0.5208, 0.1855, 0.514, 0.1582, 0.514, 0.1568, 0.5208, 0.1855, 0.514, 0.1832, 0.5, 0.1606, 0.5, 0.1582, 0.514, 0.5313, 0.3476, 0.6326, 0.2986, 0.6443, 0.3206, 0.5474, 0.3776, 0.6326, 0.2986, 0.6829, 0.2778, 0.6896, 0.2904, 0.6443, 0.3206, 0.6829, 0.2778, 0.7368, 0.2554, 0.7382, 0.2579, 0.6896, 0.2904, 0.1563, 0.5281, 0.1557, 0.5208, 0.1255, 0.5208, 0.125, 0.5281, 0.1557, 0.5208, 0.1543, 0.514, 0.127, 0.514, 0.1255, 0.5208, 0.1543, 0.514, 0.1519, 0.5, 0.1293, 0.5, 0.127, 0.514, 0.5546, 0.3883, 0.6443, 0.3206, 0.6601, 0.3399, 0.5762, 0.4147, 0.6443, 0.3206, 0.6896, 0.2904, 0.6986, 0.3014, 0.6601, 0.3399, 0.6896, 0.2904, 0.7382, 0.2579, 0.7399, 0.2601, 0.6986, 0.3014, 0.125, 0.5281, 0.1245, 0.5208, 0.09425, 0.5208, 0.09375, 0.5281, 0.1245, 0.5208, 0.123, 0.514, 0.09572, 0.514, 0.09425, 0.5208, 0.123, 0.514, 0.1207, 0.5, 0.09805, 0.5, 0.09572, 0.514, 0.5853, 0.4238, 0.6601, 0.3399, 0.6794, 0.3557, 0.6117, 0.4454, 0.6601, 0.3399, 0.6986, 0.3014, 0.7096, 0.3104, 0.6794, 0.3557, 0.6986, 0.3014, 0.7399, 0.2601, 0.7421, 0.2618, 0.7096, 0.3104, 0.09375, 0.5281, 0.09325, 0.5208, 0.063, 0.5208, 0.0625, 0.5281, 0.09325, 0.5208, 0.09178, 0.514, 0.06447, 0.514, 0.063, 0.5208, 0.09178, 0.514, 0.08945, 0.5, 0.0668, 0.5, 0.06447, 0.514, 0.6224, 0.4526, 0.6794, 0.3557, 0.7014, 0.3674, 0.6524, 0.4687, 0.6794, 0.3557, 0.7096, 0.3104, 0.7222, 0.3171, 0.7014, 0.3674, 0.7096, 0.3104, 0.7421, 0.2618, 0.7446, 0.2632, 0.7222, 0.3171, 0.0625, 0.5281, 0.062, 0.5208, 0.03175, 0.5208, 0.03125, 0.5281, 0.062, 0.5208, 0.06053, 0.514, 0.03322, 0.514, 0.03175, 0.5208, 0.06053, 0.514, 0.0582, 0.5, 0.03555, 0.5, 0.03322, 0.514, 0.6644, 0.4736, 0.7014, 0.3674, 0.7252, 0.3747, 0.697, 0.4835, 0.7014, 0.3674, 0.7222, 0.3171, 0.7358, 0.3213, 0.7252, 0.3747, 0.7222, 0.3171, 0.7446, 0.2632, 0.7472, 0.264, 0.7358, 0.3213, 0.03125, 0.5281, 0.03075, 0.5208, 0.0005008, 0.5208, 0.0, 0.5281, 0.03075, 0.5208, 0.02928, 0.514, 0.001969, 0.514, 0.0005008, 0.5208, 0.02928, 0.514, 0.02695, 0.5, 0.004305, 0.5, 0.001969, 0.514, 0.7096, 0.486, 0.7252, 0.3747, 0.75, 0.3771, 0.7435, 0.4894, 0.7252, 0.3747, 0.7358, 0.3213, 0.75, 0.3227, 0.75, 0.3771, 0.7358, 0.3213, 0.7472, 0.264, 0.75, 0.2642, 0.75, 0.3227, 0.75, 0.2642, 0.7472, 0.264, 0.7446, 0.2632, 0.7421, 0.2618, 0.7399, 0.2601, 0.7382, 0.2579, 0.7368, 0.2554, 0.736, 0.2528, 0.7358, 0.25, 0.736, 0.2472, 0.7368, 0.2446, 0.7382, 0.2421, 0.7399, 0.2399, 0.7421, 0.2382, 0.7446, 0.2368, 0.7472, 0.236, 0.75, 0.2358, 0.7528, 0.236, 0.7554, 0.2368, 0.7579, 0.2382, 0.7601, 0.2399, 0.7618, 0.2421, 0.7632, 0.2446, 0.764, 0.2472, 0.7642, 0.25, 0.764, 0.2528, 0.7632, 0.2554, 0.7618, 0.2579, 0.7601, 0.2601, 0.7579, 0.2618, 0.7554, 0.2632, 0.7528, 0.264, 0.7188, 1.0, 0.6875, 1.0, 0.6875, 1.0, 0.7188, 1.0, 0.4375, 0.9985, 0.4688, 0.9985, 0.4688, 0.9985, 0.4375, 0.9985, 0.75, 1.0, 0.7188, 1.0, 0.7188, 1.0, 0.75, 1.0, 0.4062, 0.9985, 0.4375, 0.9985, 0.4375, 0.9985, 0.4062, 0.9985, 0.7812, 1.0, 0.75, 1.0, 0.75, 1.0, 0.7812, 1.0, 0.375, 0.9985, 0.4062, 0.9985, 0.4062, 0.9985, 0.375, 0.9985, 0.8125, 1.0, 0.7812, 1.0, 0.7812, 1.0, 0.8125, 1.0, 0.3438, 0.9985, 0.375, 0.9985, 0.375, 0.9985, 0.3438, 0.9985, 0.8438, 1.0, 0.8125, 1.0, 0.8125, 1.0, 0.8438, 1.0, 0.03125, 1.0, 0.0, 1.0, 0.0, 1.0, 0.03125, 1.0, 0.3125, 0.9985, 0.3438, 0.9985, 0.3438, 0.9985, 0.3125, 0.9985, 0.875, 1.0, 0.8438, 1.0, 0.8438, 1.0, 0.875, 1.0, 0.0625, 1.0, 0.03125, 1.0, 0.03125, 1.0, 0.0625, 1.0, 0.2812, 0.9985, 0.3125, 0.9985, 0.3125, 0.9985, 0.2812, 0.9985, 0.9062, 1.0, 0.875, 1.0, 0.875, 1.0, 0.9062, 1.0, 0.25, 0.9985, 0.2812, 0.9985, 0.2812, 0.9985, 0.25, 0.9985, 0.09375, 1.0, 0.0625, 1.0, 0.0625, 1.0, 0.09375, 1.0, 0.9375, 1.0, 0.9062, 1.0, 0.9062, 1.0, 0.9375, 1.0, 0.125, 1.0, 0.09375, 1.0, 0.09375, 1.0, 0.125, 1.0, 0.2188, 0.9985, 0.25, 0.9985, 0.25, 0.9985, 0.2188, 0.9985, 0.9688, 1.0, 0.9375, 1.0, 0.9375, 1.0, 0.9688, 1.0, 0.1562, 1.0, 0.125, 1.0, 0.125, 1.0, 0.1562, 1.0, 0.1875, 0.9985, 0.2188, 0.9985, 0.2188, 0.9985, 0.1875, 0.9985, 1.0, 1.0, 0.9688, 1.0, 0.9688, 1.0, 1.0, 1.0, 0.1875, 1.0, 0.1562, 1.0, 0.1562, 1.0, 0.1875, 1.0, 0.1562, 0.9985, 0.1875, 0.9985, 0.1875, 0.9985, 0.1562, 0.9985, 0.2188, 1.0, 0.1875, 1.0, 0.1875, 1.0, 0.2188, 1.0, 0.125, 0.9985, 0.1562, 0.9985, 0.1562, 0.9985, 0.125, 0.9985, -5.271e-07, 0.9985, 0.03125, 0.9985, 0.03125, 0.9985, -5.271e-07, 0.9985, 0.25, 1.0, 0.2188, 1.0, 0.2188, 1.0, 0.25, 1.0, 0.09375, 0.9985, 0.125, 0.9985, 0.125, 0.9985, 0.09375, 0.9985, 0.9063, 0.9985, 0.9375, 0.9985, 0.9375, 0.9985, 0.9063, 0.9985, 1.0, 0.5281, 0.9688, 0.5281, 0.9693, 0.5208, 0.9995, 0.5208, 0.9995, 0.5208, 0.9693, 0.5208, 0.9707, 0.514, 0.998, 0.514, 0.998, 0.514, 0.9707, 0.514, 0.9731, 0.5, 0.9957, 0.5, 0.7565, 0.4894, 0.7904, 0.486, 0.7748, 0.3747, 0.75, 0.3771, 0.75, 0.3771, 0.7748, 0.3747, 0.7642, 0.3213, 0.75, 0.3227, 0.75, 0.3227, 0.7642, 0.3213, 0.7528, 0.264, 0.75, 0.2642, 0.9688, 0.5281, 0.9375, 0.5281, 0.938, 0.5208, 0.9682, 0.5208, 0.9682, 0.5208, 0.938, 0.5208, 0.9395, 0.514, 0.9668, 0.514, 0.9668, 0.514, 0.9395, 0.514, 0.9418, 0.5, 0.9644, 0.5, 0.803, 0.4835, 0.8356, 0.4736, 0.7986, 0.3674, 0.7748, 0.3747, 0.7748, 0.3747, 0.7986, 0.3674, 0.7778, 0.3171, 0.7642, 0.3213, 0.7642, 0.3213, 0.7778, 0.3171, 0.7554, 0.2632, 0.7528, 0.264, 0.9375, 0.5281, 0.9062, 0.5281, 0.9068, 0.5208, 0.937, 0.5208, 0.937, 0.5208, 0.9068, 0.5208, 0.9082, 0.514, 0.9355, 0.514, 0.9355, 0.514, 0.9082, 0.514, 0.9106, 0.5, 0.9332, 0.5, 0.8476, 0.4687, 0.8776, 0.4526, 0.8206, 0.3557, 0.7986, 0.3674, 0.7986, 0.3674, 0.8206, 0.3557, 0.7904, 0.3104, 0.7778, 0.3171, 0.7778, 0.3171, 0.7904, 0.3104, 0.7579, 0.2618, 0.7554, 0.2632, 0.9062, 0.5281, 0.875, 0.5281, 0.8755, 0.5208, 0.9057, 0.5208, 0.9057, 0.5208, 0.8755, 0.5208, 0.877, 0.514, 0.9043, 0.514, 0.9043, 0.514, 0.877, 0.514, 0.8793, 0.5, 0.9019, 0.5, 0.8883, 0.4454, 0.9147, 0.4238, 0.8399, 0.3399, 0.8206, 0.3557, 0.8206, 0.3557, 0.8399, 0.3399, 0.8014, 0.3014, 0.7904, 0.3104, 0.7904, 0.3104, 0.8014, 0.3014, 0.7601, 0.2601, 0.7579, 0.2618, 0.875, 0.5281, 0.8438, 0.5281, 0.8443, 0.5208, 0.8745, 0.5208, 0.8745, 0.5208, 0.8443, 0.5208, 0.8457, 0.514, 0.873, 0.514, 0.873, 0.514, 0.8457, 0.514, 0.8481, 0.5, 0.8707, 0.5, 0.9238, 0.4147, 0.9454, 0.3883, 0.8557, 0.3206, 0.8399, 0.3399, 0.8399, 0.3399, 0.8557, 0.3206, 0.8104, 0.2904, 0.8014, 0.3014, 0.8014, 0.3014, 0.8104, 0.2904, 0.7618, 0.2579, 0.7601, 0.2601, 0.8438, 0.5281, 0.8125, 0.5281, 0.813, 0.5208, 0.8432, 0.5208, 0.8432, 0.5208, 0.813, 0.5208, 0.8145, 0.514, 0.8418, 0.514, 0.8418, 0.514, 0.8145, 0.514, 0.8168, 0.5, 0.8394, 0.5, 0.9526, 0.3776, 0.9687, 0.3476, 0.8674, 0.2986, 0.8557, 0.3206, 0.8557, 0.3206, 0.8674, 0.2986, 0.8171, 0.2778, 0.8104, 0.2904, 0.8104, 0.2904, 0.8171, 0.2778, 0.7632, 0.2554, 0.7618, 0.2579, 0.8125, 0.5281, 0.7812, 0.5281, 0.7818, 0.5208, 0.812, 0.5208, 0.812, 0.5208, 0.7818, 0.5208, 0.7832, 0.514, 0.8105, 0.514, 0.8105, 0.514, 0.7832, 0.514, 0.7856, 0.5, 0.8082, 0.5, 0.9736, 0.3356, 0.9835, 0.303, 0.8747, 0.2748, 0.8674, 0.2986, 0.8674, 0.2986, 0.8747, 0.2748, 0.8213, 0.2642, 0.8171, 0.2778, 0.8171, 0.2778, 0.8213, 0.2642, 0.764, 0.2528, 0.7632, 0.2554, 0.7812, 0.5281, 0.75, 0.5281, 0.7505, 0.5208, 0.7807, 0.5208, 0.7807, 0.5208, 0.7505, 0.5208, 0.752, 0.514, 0.7793, 0.514, 0.7793, 0.514, 0.752, 0.514, 0.7543, 0.5, 0.7769, 0.5, 0.986, 0.2904, 0.9894, 0.2565, 0.8771, 0.25, 0.8747, 0.2748, 0.8747, 0.2748, 0.8771, 0.25, 0.8227, 0.25, 0.8213, 0.2642, 0.8213, 0.2642, 0.8227, 0.25, 0.7642, 0.25, 0.764, 0.2528, 0.75, 0.5281, 0.7188, 0.5281, 0.7193, 0.5208, 0.7495, 0.5208, 0.7495, 0.5208, 0.7193, 0.5208, 0.7207, 0.514, 0.748, 0.514, 0.748, 0.514, 0.7207, 0.514, 0.7231, 0.5, 0.7457, 0.5, 0.9894, 0.2435, 0.986, 0.2096, 0.8747, 0.2252, 0.8771, 0.25, 0.8771, 0.25, 0.8747, 0.2252, 0.8213, 0.2358, 0.8227, 0.25, 0.8227, 0.25, 0.8213, 0.2358, 0.764, 0.2472, 0.7642, 0.25, 0.7188, 0.5281, 0.6875, 0.5281, 0.688, 0.5208, 0.7182, 0.5208, 0.7182, 0.5208, 0.688, 0.5208, 0.6895, 0.514, 0.7168, 0.514, 0.7168, 0.514, 0.6895, 0.514, 0.6918, 0.5, 0.7144, 0.5, 0.9835, 0.197, 0.9736, 0.1644, 0.8674, 0.2014, 0.8747, 0.2252, 0.8747, 0.2252, 0.8674, 0.2014, 0.8171, 0.2222, 0.8213, 0.2358, 0.8213, 0.2358, 0.8171, 0.2222, 0.7632, 0.2446, 0.764, 0.2472, 0.6875, 0.5281, 0.6562, 0.5281, 0.6568, 0.5208, 0.687, 0.5208, 0.687, 0.5208, 0.6568, 0.5208, 0.6582, 0.514, 0.6855, 0.514, 0.6855, 0.514, 0.6582, 0.514, 0.6606, 0.5, 0.6832, 0.5, 0.9687, 0.1524, 0.9526, 0.1224, 0.8557, 0.1794, 0.8674, 0.2014, 0.8674, 0.2014, 0.8557, 0.1794, 0.8104, 0.2096, 0.8171, 0.2222, 0.8171, 0.2222, 0.8104, 0.2096, 0.7618, 0.2421, 0.7632, 0.2446, 0.6562, 0.5281, 0.625, 0.5281, 0.6255, 0.5208, 0.6557, 0.5208, 0.6557, 0.5208, 0.6255, 0.5208, 0.627, 0.514, 0.6543, 0.514, 0.6543, 0.514, 0.627, 0.514, 0.6293, 0.5, 0.6519, 0.5, 0.9454, 0.1117, 0.9238, 0.0853, 0.8399, 0.1601, 0.8557, 0.1794, 0.8557, 0.1794, 0.8399, 0.1601, 0.8014, 0.1986, 0.8104, 0.2096, 0.8104, 0.2096, 0.8014, 0.1986, 0.7601, 0.2399, 0.7618, 0.2421, 0.625, 0.5281, 0.5938, 0.5281, 0.5943, 0.5208, 0.6245, 0.5208, 0.6245, 0.5208, 0.5943, 0.5208, 0.5957, 0.514, 0.623, 0.514, 0.623, 0.514, 0.5957, 0.514, 0.5981, 0.5, 0.6207, 0.5, 0.9147, 0.07618, 0.8883, 0.05456, 0.8206, 0.1443, 0.8399, 0.1601, 0.8399, 0.1601, 0.8206, 0.1443, 0.7904, 0.1896, 0.8014, 0.1986, 0.8014, 0.1986, 0.7904, 0.1896, 0.7579, 0.2382, 0.7601, 0.2399, 0.5938, 0.5281, 0.5625, 0.5281, 0.563, 0.5208, 0.5932, 0.5208, 0.5932, 0.5208, 0.563, 0.5208, 0.5645, 0.514, 0.5918, 0.514, 0.5918, 0.514, 0.5645, 0.514, 0.5668, 0.5, 0.5894, 0.5, 0.8776, 0.04739, 0.8476, 0.03132, 0.7986, 0.1326, 0.8206, 0.1443, 0.8206, 0.1443, 0.7986, 0.1326, 0.7778, 0.1829, 0.7904, 0.1896, 0.7904, 0.1896, 0.7778, 0.1829, 0.7554, 0.2368, 0.7579, 0.2382, 0.5625, 0.5281, 0.5312, 0.5281, 0.5318, 0.5208, 0.562, 0.5208, 0.562, 0.5208, 0.5318, 0.5208, 0.5332, 0.514, 0.5605, 0.514, 0.5605, 0.514, 0.5332, 0.514, 0.5356, 0.5, 0.5582, 0.5, 0.8356, 0.02639, 0.803, 0.01649, 0.7748, 0.1253, 0.7986, 0.1326, 0.7986, 0.1326, 0.7748, 0.1253, 0.7642, 0.1787, 0.7778, 0.1829, 0.7778, 0.1829, 0.7642, 0.1787, 0.7528, 0.236, 0.7554, 0.2368, 0.5312, 0.5281, 0.5, 0.5281, 0.5005, 0.5208, 0.5307, 0.5208, 0.5307, 0.5208, 0.5005, 0.5208, 0.502, 0.514, 0.5293, 0.514, 0.5293, 0.514, 0.502, 0.514, 0.5043, 0.5, 0.5269, 0.5, 0.7904, 0.01398, 0.7565, 0.01064, 0.75, 0.1229, 0.7748, 0.1253, 0.7748, 0.1253, 0.75, 0.1229, 0.75, 0.1773, 0.7642, 0.1787, 0.7642, 0.1787, 0.75, 0.1773, 0.75, 0.2358, 0.7528, 0.236, 0.5, 0.5281, 0.4688, 0.5281, 0.4693, 0.5208, 0.4995, 0.5208, 0.4995, 0.5208, 0.4693, 0.5208, 0.4707, 0.514, 0.498, 0.514, 0.498, 0.514, 0.4707, 0.514, 0.4731, 0.5, 0.4957, 0.5, 0.7435, 0.01064, 0.7096, 0.01398, 0.7252, 0.1253, 0.75, 0.1229, 0.75, 0.1229, 0.7252, 0.1253, 0.7358, 0.1787, 0.75, 0.1773, 0.75, 0.1773, 0.7358, 0.1787, 0.7472, 0.236, 0.75, 0.2358, 0.4688, 0.5281, 0.4375, 0.5281, 0.438, 0.5208, 0.4682, 0.5208, 0.4682, 0.5208, 0.438, 0.5208, 0.4395, 0.514, 0.4668, 0.514, 0.4668, 0.514, 0.4395, 0.514, 0.4418, 0.5, 0.4644, 0.5, 0.697, 0.01649, 0.6644, 0.02639, 0.7014, 0.1326, 0.7252, 0.1253, 0.7252, 0.1253, 0.7014, 0.1326, 0.7222, 0.1829, 0.7358, 0.1787, 0.7358, 0.1787, 0.7222, 0.1829, 0.7446, 0.2368, 0.7472, 0.236, 0.4375, 0.5281, 0.4062, 0.5281, 0.4068, 0.5208, 0.437, 0.5208, 0.437, 0.5208, 0.4068, 0.5208, 0.4082, 0.514, 0.4355, 0.514, 0.4355, 0.514, 0.4082, 0.514, 0.4106, 0.5, 0.4332, 0.5, 0.6524, 0.03132, 0.6224, 0.04739, 0.6794, 0.1443, 0.7014, 0.1326, 0.7014, 0.1326, 0.6794, 0.1443, 0.7096, 0.1896, 0.7222, 0.1829, 0.7222, 0.1829, 0.7096, 0.1896, 0.7421, 0.2382, 0.7446, 0.2368, 0.4062, 0.5281, 0.375, 0.5281, 0.3755, 0.5208, 0.4057, 0.5208, 0.4057, 0.5208, 0.3755, 0.5208, 0.377, 0.514, 0.4043, 0.514, 0.4043, 0.514, 0.377, 0.514, 0.3793, 0.5, 0.4019, 0.5, 0.6117, 0.05456, 0.5853, 0.07618, 0.6601, 0.1601, 0.6794, 0.1443, 0.6794, 0.1443, 0.6601, 0.1601, 0.6986, 0.1986, 0.7096, 0.1896, 0.7096, 0.1896, 0.6986, 0.1986, 0.7399, 0.2399, 0.7421, 0.2382, 0.375, 0.5281, 0.3438, 0.5281, 0.3443, 0.5208, 0.3745, 0.5208, 0.3745, 0.5208, 0.3443, 0.5208, 0.3457, 0.514, 0.373, 0.514, 0.373, 0.514, 0.3457, 0.514, 0.3481, 0.5, 0.3707, 0.5, 0.5762, 0.0853, 0.5546, 0.1117, 0.6443, 0.1794, 0.6601, 0.1601, 0.6601, 0.1601, 0.6443, 0.1794, 0.6896, 0.2096, 0.6986, 0.1986, 0.6986, 0.1986, 0.6896, 0.2096, 0.7382, 0.2421, 0.7399, 0.2399, 0.3438, 0.5281, 0.3125, 0.5281, 0.313, 0.5208, 0.3432, 0.5208, 0.3432, 0.5208, 0.313, 0.5208, 0.3145, 0.514, 0.3418, 0.514, 0.3418, 0.514, 0.3145, 0.514, 0.3168, 0.5, 0.3394, 0.5, 0.5474, 0.1224, 0.5313, 0.1524, 0.6326, 0.2014, 0.6443, 0.1794, 0.6443, 0.1794, 0.6326, 0.2014, 0.6829, 0.2222, 0.6896, 0.2096, 0.6896, 0.2096, 0.6829, 0.2222, 0.7368, 0.2446, 0.7382, 0.2421, 0.3125, 0.5281, 0.2812, 0.5281, 0.2818, 0.5208, 0.312, 0.5208, 0.312, 0.5208, 0.2818, 0.5208, 0.2832, 0.514, 0.3105, 0.514, 0.3105, 0.514, 0.2832, 0.514, 0.2856, 0.5, 0.3082, 0.5, 0.5264, 0.1644, 0.5165, 0.197, 0.6253, 0.2252, 0.6326, 0.2014, 0.6326, 0.2014, 0.6253, 0.2252, 0.6787, 0.2358, 0.6829, 0.2222, 0.6829, 0.2222, 0.6787, 0.2358, 0.736, 0.2472, 0.7368, 0.2446, 0.2812, 0.5281, 0.25, 0.5281, 0.2505, 0.5208, 0.2807, 0.5208, 0.2807, 0.5208, 0.2505, 0.5208, 0.252, 0.514, 0.2793, 0.514, 0.2793, 0.514, 0.252, 0.514, 0.2543, 0.5, 0.2769, 0.5, 0.514, 0.2096, 0.5106, 0.2436, 0.6229, 0.25, 0.6253, 0.2252, 0.6253, 0.2252, 0.6229, 0.25, 0.6773, 0.25, 0.6787, 0.2358, 0.6787, 0.2358, 0.6773, 0.25, 0.7358, 0.25, 0.736, 0.2472, 0.25, 0.5281, 0.2188, 0.5281, 0.2193, 0.5208, 0.2495, 0.5208, 0.2495, 0.5208, 0.2193, 0.5208, 0.2207, 0.514, 0.248, 0.514, 0.248, 0.514, 0.2207, 0.514, 0.2231, 0.5, 0.2457, 0.5, 0.5106, 0.2565, 0.514, 0.2904, 0.6253, 0.2748, 0.6229, 0.25, 0.6229, 0.25, 0.6253, 0.2748, 0.6787, 0.2642, 0.6773, 0.25, 0.6773, 0.25, 0.6787, 0.2642, 0.736, 0.2528, 0.7358, 0.25, 0.2188, 0.5281, 0.1875, 0.5281, 0.188, 0.5208, 0.2182, 0.5208, 0.2182, 0.5208, 0.188, 0.5208, 0.1895, 0.514, 0.2168, 0.514, 0.2168, 0.514, 0.1895, 0.514, 0.1918, 0.5, 0.2144, 0.5, 0.5165, 0.303, 0.5264, 0.3356, 0.6326, 0.2986, 0.6253, 0.2748, 0.6253, 0.2748, 0.6326, 0.2986, 0.6829, 0.2778, 0.6787, 0.2642, 0.6787, 0.2642, 0.6829, 0.2778, 0.7368, 0.2554, 0.736, 0.2528, 0.1875, 0.5281, 0.1562, 0.5281, 0.1568, 0.5208, 0.187, 0.5208, 0.187, 0.5208, 0.1568, 0.5208, 0.1582, 0.514, 0.1855, 0.514, 0.1855, 0.514, 0.1582, 0.514, 0.1606, 0.5, 0.1832, 0.5, 0.5313, 0.3476, 0.5474, 0.3776, 0.6443, 0.3206, 0.6326, 0.2986, 0.6326, 0.2986, 0.6443, 0.3206, 0.6896, 0.2904, 0.6829, 0.2778, 0.6829, 0.2778, 0.6896, 0.2904, 0.7382, 0.2579, 0.7368, 0.2554, 0.1563, 0.5281, 0.125, 0.5281, 0.1255, 0.5208, 0.1557, 0.5208, 0.1557, 0.5208, 0.1255, 0.5208, 0.127, 0.514, 0.1543, 0.514, 0.1543, 0.514, 0.127, 0.514, 0.1293, 0.5, 0.1519, 0.5, 0.5546, 0.3883, 0.5762, 0.4147, 0.6601, 0.3399, 0.6443, 0.3206, 0.6443, 0.3206, 0.6601, 0.3399, 0.6986, 0.3014, 0.6896, 0.2904, 0.6896, 0.2904, 0.6986, 0.3014, 0.7399, 0.2601, 0.7382, 0.2579, 0.125, 0.5281, 0.09375, 0.5281, 0.09425, 0.5208, 0.1245, 0.5208, 0.1245, 0.5208, 0.09425, 0.5208, 0.09572, 0.514, 0.123, 0.514, 0.123, 0.514, 0.09572, 0.514, 0.09805, 0.5, 0.1207, 0.5, 0.5853, 0.4238, 0.6117, 0.4454, 0.6794, 0.3557, 0.6601, 0.3399, 0.6601, 0.3399, 0.6794, 0.3557, 0.7096, 0.3104, 0.6986, 0.3014, 0.6986, 0.3014, 0.7096, 0.3104, 0.7421, 0.2618, 0.7399, 0.2601, 0.09375, 0.5281, 0.0625, 0.5281, 0.063, 0.5208, 0.09325, 0.5208, 0.09325, 0.5208, 0.063, 0.5208, 0.06447, 0.514, 0.09178, 0.514, 0.09178, 0.514, 0.06447, 0.514, 0.0668, 0.5, 0.08945, 0.5, 0.6224, 0.4526, 0.6524, 0.4687, 0.7014, 0.3674, 0.6794, 0.3557, 0.6794, 0.3557, 0.7014, 0.3674, 0.7222, 0.3171, 0.7096, 0.3104, 0.7096, 0.3104, 0.7222, 0.3171, 0.7446, 0.2632, 0.7421, 0.2618, 0.0625, 0.5281, 0.03125, 0.5281, 0.03175, 0.5208, 0.062, 0.5208, 0.062, 0.5208, 0.03175, 0.5208, 0.03322, 0.514, 0.06053, 0.514, 0.06053, 0.514, 0.03322, 0.514, 0.03555, 0.5, 0.0582, 0.5, 0.6644, 0.4736, 0.697, 0.4835, 0.7252, 0.3747, 0.7014, 0.3674, 0.7014, 0.3674, 0.7252, 0.3747, 0.7358, 0.3213, 0.7222, 0.3171, 0.7222, 0.3171, 0.7358, 0.3213, 0.7472, 0.264, 0.7446, 0.2632, 0.03125, 0.5281, 0.0, 0.5281, 0.0005008, 0.5208, 0.03075, 0.5208, 0.03075, 0.5208, 0.0005008, 0.5208, 0.001969, 0.514, 0.02928, 0.514, 0.02928, 0.514, 0.001969, 0.514, 0.004305, 0.5, 0.02695, 0.5, 0.7096, 0.486, 0.7435, 0.4894, 0.75, 0.3771, 0.7252, 0.3747, 0.7252, 0.3747, 0.75, 0.3771, 0.75, 0.3227, 0.7358, 0.3213, 0.7358, 0.3213, 0.75, 0.3227, 0.75, 0.2642, 0.7472, 0.264, 0.75, 0.2642, 0.7528, 0.264, 0.7554, 0.2632, 0.7579, 0.2618, 0.7601, 0.2601, 0.7618, 0.2579, 0.7632, 0.2554, 0.764, 0.2528, 0.7642, 0.25, 0.764, 0.2472, 0.7632, 0.2446, 0.7618, 0.2421, 0.7601, 0.2399, 0.7579, 0.2382, 0.7554, 0.2368, 0.7528, 0.236, 0.75, 0.2358, 0.7472, 0.236, 0.7446, 0.2368, 0.7421, 0.2382, 0.7399, 0.2399, 0.7382, 0.2421, 0.7368, 0.2446, 0.736, 0.2472, 0.7358, 0.25, 0.736, 0.2528, 0.7368, 0.2554, 0.7382, 0.2579, 0.7399, 0.2601, 0.7421, 0.2618, 0.7446, 0.2632, 0.7472, 0.264, 0.03125, 1.0, 0.0, 1.0, 0.0, 1.0, 0.03125, 1.0, 0.4375, 1.0, 0.4062, 1.0, 0.4062, 1.0, 0.4375, 1.0, 0.8438, 1.0, 0.8125, 1.0, 0.8125, 1.0, 0.8438, 1.0, 0.4062, 1.0, 0.375, 1.0, 0.375, 1.0, 0.4062, 1.0, 0.8125, 1.0, 0.7812, 1.0, 0.7812, 1.0, 0.8125, 1.0, 0.375, 1.0, 0.3438, 1.0, 0.3438, 1.0, 0.375, 1.0, 0.7812, 1.0, 0.75, 1.0, 0.75, 1.0, 0.7812, 1.0, 0.3438, 1.0, 0.3125, 1.0, 0.3125, 1.0, 0.3438, 1.0, 0.75, 1.0, 0.7188, 1.0, 0.7188, 1.0, 0.75, 1.0, 0.3125, 1.0, 0.2812, 1.0, 0.2812, 1.0, 0.3125, 1.0, 0.7188, 1.0, 0.6875, 1.0, 0.6875, 1.0, 0.7188, 1.0, 0.2812, 1.0, 0.25, 1.0, 0.25, 1.0, 0.2812, 1.0, 0.6875, 1.0, 0.6562, 1.0, 0.6562, 1.0, 0.6875, 1.0, 0.25, 1.0, 0.2188, 1.0, 0.2188, 1.0, 0.25, 1.0, 0.6562, 1.0, 0.625, 1.0, 0.625, 1.0, 0.6562, 1.0, 0.2188, 1.0, 0.1875, 1.0, 0.1875, 1.0, 0.2188, 1.0, 0.625, 1.0, 0.5938, 1.0, 0.5938, 1.0, 0.625, 1.0, 0.1875, 1.0, 0.1562, 1.0, 0.1562, 1.0, 0.1875, 1.0, 0.5938, 1.0, 0.5625, 1.0, 0.5625, 1.0, 0.5938, 1.0, 1.0, 1.0, 0.9688, 1.0, 0.9688, 1.0, 1.0, 1.0, 0.1562, 1.0, 0.125, 1.0, 0.125, 1.0, 0.1562, 1.0, 0.5625, 1.0, 0.5312, 1.0, 0.5312, 1.0, 0.5625, 1.0, 0.9688, 1.0, 0.9375, 1.0, 0.9375, 1.0, 0.9688, 1.0, 0.125, 1.0, 0.09375, 1.0, 0.09375, 1.0, 0.125, 1.0, 0.5312, 1.0, 0.5, 1.0, 0.5, 1.0, 0.5312, 1.0, 0.9375, 1.0, 0.9062, 1.0, 0.9062, 1.0, 0.9375, 1.0, 0.09375, 1.0, 0.0625, 1.0, 0.0625, 1.0, 0.09375, 1.0, 0.5, 1.0, 0.4688, 1.0, 0.4688, 1.0, 0.5, 1.0, 0.9062, 1.0, 0.875, 1.0, 0.875, 1.0, 0.9062, 1.0, 0.0625, 1.0, 0.03125, 1.0, 0.03125, 1.0, 0.0625, 1.0, 0.4688, 1.0, 0.4375, 1.0, 0.4375, 1.0, 0.4688, 1.0, 0.875, 1.0, 0.8438, 1.0, 0.8438, 1.0, 0.875, 1.0, 1.0, 0.9979, 1.0, 0.9985, 0.9688, 0.9985, 0.9688, 0.9979, 0.9688, 0.9979, 0.9688, 0.9985, 0.9375, 0.9985, 0.9375, 0.9979, 0.0625, 0.9979, 0.0625, 0.9985, 0.03125, 0.9985, 0.03125, 0.9979, 0.09375, 0.9979, 0.09375, 0.9985, 0.0625, 0.9985, 0.0625, 0.9979, 0.125, 0.9979, 0.125, 0.9985, 0.09375, 0.9985, 0.09375, 0.9979, 0.1562, 0.9979, 0.1562, 0.9985, 0.125, 0.9985, 0.125, 0.9979, 0.1875, 0.9979, 0.1875, 0.9985, 0.1562, 0.9985, 0.1562, 0.9979, 0.2188, 0.9979, 0.2188, 0.9985, 0.1875, 0.9985, 0.1875, 0.9979, 0.25, 0.9979, 0.25, 0.9985, 0.2188, 0.9985, 0.2188, 0.9979, 0.2812, 0.9979, 0.2812, 0.9985, 0.25, 0.9985, 0.25, 0.9979, 0.3125, 0.9979, 0.3125, 0.9985, 0.2812, 0.9985, 0.2812, 0.9979, 0.3437, 0.9979, 0.3438, 0.9985, 0.3125, 0.9985, 0.3125, 0.9979, 0.375, 0.9978, 0.375, 0.9985, 0.3438, 0.9985, 0.3437, 0.9979, 0.4063, 0.9979, 0.4062, 0.9985, 0.375, 0.9985, 0.375, 0.9978, 0.4375, 0.9979, 0.4375, 0.9985, 0.4062, 0.9985, 0.4063, 0.9979, 0.4687, 0.9979, 0.4688, 0.9985, 0.4375, 0.9985, 0.4375, 0.9979, 0.5, 0.9978, 0.5, 0.9985, 0.4688, 0.9985, 0.4687, 0.9979, 0.5312, 0.9978, 0.5312, 0.9985, 0.5, 0.9985, 0.5, 0.9978, 0.5625, 0.9979, 0.5625, 0.9985, 0.5312, 0.9985, 0.5312, 0.9978, 0.5938, 0.9979, 0.5938, 0.9985, 0.5625, 0.9985, 0.5625, 0.9979, 0.625, 0.9979, 0.625, 0.9985, 0.5938, 0.9985, 0.5938, 0.9979, 0.6562, 0.9979, 0.6562, 0.9985, 0.625, 0.9985, 0.625, 0.9979, 0.6875, 0.9979, 0.6875, 0.9985, 0.6562, 0.9985, 0.6562, 0.9979, 0.7188, 0.9979, 0.7188, 0.9985, 0.6875, 0.9985, 0.6875, 0.9979, 0.75, 0.9979, 0.75, 0.9985, 0.7188, 0.9985, 0.7188, 0.9979, 0.7812, 0.9979, 0.7812, 0.9985, 0.75, 0.9985, 0.75, 0.9979, 0.8125, 0.9979, 0.8125, 0.9985, 0.7812, 0.9985, 0.7812, 0.9979, 0.8437, 0.9979, 0.8437, 0.9985, 0.8125, 0.9985, 0.8125, 0.9979, 0.875, 0.9979, 0.875, 0.9985, 0.8437, 0.9985, 0.8437, 0.9979, 0.9063, 0.9979, 0.9063, 0.9985, 0.875, 0.9985, 0.875, 0.9979, 0.9375, 0.9979, 0.9375, 0.9985, 0.9063, 0.9985, 0.9063, 0.9979, 0.03125, 0.9979, 0.03125, 0.9985, -5.271e-07, 0.9985, -9.678e-07, 0.9979, 0.03125, 0.9985, 0.03125, 1.0, 0.0, 1.0, -5.271e-07, 0.9985, 0.9375, 0.9985, 0.9375, 1.0, 0.9062, 1.0, 0.9063, 0.9985, 0.9063, 0.9985, 0.9062, 1.0, 0.875, 1.0, 0.875, 0.9985, 0.875, 0.9985, 0.875, 1.0, 0.8438, 1.0, 0.8437, 0.9985, 0.8437, 0.9985, 0.8438, 1.0, 0.8125, 1.0, 0.8125, 0.9985, 0.8125, 0.9985, 0.8125, 1.0, 0.7812, 1.0, 0.7812, 0.9985, 0.7812, 0.9985, 0.7812, 1.0, 0.75, 1.0, 0.75, 0.9985, 0.75, 0.9985, 0.75, 1.0, 0.7188, 1.0, 0.7188, 0.9985, 0.7188, 0.9985, 0.7188, 1.0, 0.6875, 1.0, 0.6875, 0.9985, 0.6875, 0.9985, 0.6875, 1.0, 0.6562, 1.0, 0.6562, 0.9985, 0.6562, 0.9985, 0.6562, 1.0, 0.625, 1.0, 0.625, 0.9985, 0.625, 0.9985, 0.625, 1.0, 0.5938, 1.0, 0.5938, 0.9985, 0.5938, 0.9985, 0.5938, 1.0, 0.5625, 1.0, 0.5625, 0.9985, 0.5625, 0.9985, 0.5625, 1.0, 0.5312, 1.0, 0.5312, 0.9985, 0.5312, 0.9985, 0.5312, 1.0, 0.5, 1.0, 0.5, 0.9985, 0.5, 0.9985, 0.5, 1.0, 0.4688, 1.0, 0.4688, 0.9985, 0.4688, 0.9985, 0.4688, 1.0, 0.4375, 1.0, 0.4375, 0.9985, 0.4375, 0.9985, 0.4375, 1.0, 0.4062, 1.0, 0.4062, 0.9985, 0.4062, 0.9985, 0.4062, 1.0, 0.375, 1.0, 0.375, 0.9985, 0.375, 0.9985, 0.375, 1.0, 0.3438, 1.0, 0.3438, 0.9985, 0.3438, 0.9985, 0.3438, 1.0, 0.3125, 1.0, 0.3125, 0.9985, 0.3125, 0.9985, 0.3125, 1.0, 0.2812, 1.0, 0.2812, 0.9985, 0.2812, 0.9985, 0.2812, 1.0, 0.25, 1.0, 0.25, 0.9985, 0.25, 0.9985, 0.25, 1.0, 0.2188, 1.0, 0.2188, 0.9985, 0.2188, 0.9985, 0.2188, 1.0, 0.1875, 1.0, 0.1875, 0.9985, 0.1875, 0.9985, 0.1875, 1.0, 0.1562, 1.0, 0.1562, 0.9985, 0.1562, 0.9985, 0.1562, 1.0, 0.125, 1.0, 0.125, 0.9985, 0.125, 0.9985, 0.125, 1.0, 0.09375, 1.0, 0.09375, 0.9985, 0.09375, 0.9985, 0.09375, 1.0, 0.0625, 1.0, 0.0625, 0.9985, 0.0625, 0.9985, 0.0625, 1.0, 0.03125, 1.0, 0.03125, 0.9985, 0.9688, 0.9985, 0.9688, 1.0, 0.9375, 1.0, 0.9375, 0.9985, 1.0, 0.9985, 1.0, 1.0, 0.9688, 1.0, 0.9688, 0.9985, 0.4688, 0.9985, 0.5, 0.9985, 0.5, 0.9985, 0.4688, 0.9985, 0.6875, 1.0, 0.6562, 1.0, 0.6562, 1.0, 0.6875, 1.0, 0.5, 0.9985, 0.5312, 0.9985, 0.5312, 0.9985, 0.5, 0.9985, 0.6562, 1.0, 0.625, 1.0, 0.625, 1.0, 0.6562, 1.0, 0.5312, 0.9985, 0.5625, 0.9985, 0.5625, 0.9985, 0.5312, 0.9985, 0.625, 1.0, 0.5938, 1.0, 0.5938, 1.0, 0.625, 1.0, 0.5625, 0.9985, 0.5938, 0.9985, 0.5938, 0.9985, 0.5625, 0.9985, 0.5938, 1.0, 0.5625, 1.0, 0.5625, 1.0, 0.5938, 1.0, 0.5938, 0.9985, 0.625, 0.9985, 0.625, 0.9985, 0.5938, 0.9985, 0.5625, 1.0, 0.5312, 1.0, 0.5312, 1.0, 0.5625, 1.0, 0.625, 0.9985, 0.6562, 0.9985, 0.6562, 0.9985, 0.625, 0.9985, 0.5312, 1.0, 0.5, 1.0, 0.5, 1.0, 0.5312, 1.0, 0.6562, 0.9985, 0.6875, 0.9985, 0.6875, 0.9985, 0.6562, 0.9985, 0.5, 1.0, 0.4688, 1.0, 0.4688, 1.0, 0.5, 1.0, 0.6875, 0.9985, 0.7188, 0.9985, 0.7188, 0.9985, 0.6875, 0.9985, 0.4688, 1.0, 0.4375, 1.0, 0.4375, 1.0, 0.4688, 1.0, 0.7188, 0.9985, 0.75, 0.9985, 0.75, 0.9985, 0.7188, 0.9985, 0.4375, 1.0, 0.4062, 1.0, 0.4062, 1.0, 0.4375, 1.0, 0.75, 0.9985, 0.7812, 0.9985, 0.7812, 0.9985, 0.75, 0.9985, 0.4062, 1.0, 0.375, 1.0, 0.375, 1.0, 0.4062, 1.0, 0.7812, 0.9985, 0.8125, 0.9985, 0.8125, 0.9985, 0.7812, 0.9985, 0.9688, 0.9985, 1.0, 0.9985, 1.0, 0.9985, 0.9688, 0.9985, 0.375, 1.0, 0.3438, 1.0, 0.3438, 1.0, 0.375, 1.0, 0.8125, 0.9985, 0.8437, 0.9985, 0.8437, 0.9985, 0.8125, 0.9985, 0.9375, 0.9985, 0.9688, 0.9985, 0.9688, 0.9985, 0.9375, 0.9985, 0.3438, 1.0, 0.3125, 1.0, 0.3125, 1.0, 0.3438, 1.0, 0.8437, 0.9985, 0.875, 0.9985, 0.875, 0.9985, 0.8437, 0.9985, 0.03125, 0.9985, 0.0625, 0.9985, 0.0625, 0.9985, 0.03125, 0.9985, 0.3125, 1.0, 0.2812, 1.0, 0.2812, 1.0, 0.3125, 1.0, 0.875, 0.9985, 0.9063, 0.9985, 0.9063, 0.9985, 0.875, 0.9985, 0.0625, 0.9985, 0.09375, 0.9985, 0.09375, 0.9985, 0.0625, 0.9985, 0.2812, 1.0, 0.25, 1.0, 0.25, 1.0, 0.2812, 1.0, 0.03125, 0.9979, 0.03125, 0.9979, -9.678e-07, 0.9979, -1.344e-06, 0.9979, 0.9375, 0.9979, 0.9375, 0.9979, 0.9063, 0.9979, 0.9062, 0.9979, 0.9062, 0.9979, 0.9063, 0.9979, 0.875, 0.9979, 0.875, 0.9979, 0.875, 0.9979, 0.875, 0.9979, 0.8437, 0.9979, 0.8438, 0.9979, 0.8438, 0.9979, 0.8437, 0.9979, 0.8125, 0.9979, 0.8125, 0.9979, 0.8125, 0.9979, 0.8125, 0.9979, 0.7812, 0.9979, 0.7812, 0.9979, 0.7812, 0.9979, 0.7812, 0.9979, 0.75, 0.9979, 0.75, 0.9979, 0.75, 0.9979, 0.75, 0.9979, 0.7188, 0.9979, 0.7188, 0.9979, 0.7188, 0.9979, 0.7188, 0.9979, 0.6875, 0.9979, 0.6875, 0.9979, 0.6875, 0.9979, 0.6875, 0.9979, 0.6562, 0.9979, 0.6562, 0.9979, 0.6562, 0.9979, 0.6562, 0.9979, 0.625, 0.9979, 0.625, 0.9979, 0.625, 0.9979, 0.625, 0.9979, 0.5938, 0.9979, 0.5937, 0.9979, 0.5937, 0.9979, 0.5938, 0.9979, 0.5625, 0.9979, 0.5625, 0.9979, 0.5625, 0.9979, 0.5625, 0.9979, 0.5312, 0.9978, 0.5312, 0.9978, 0.5312, 0.9978, 0.5312, 0.9978, 0.5, 0.9978, 0.5, 1.05, 0.5, 1.05, 0.5, 0.9978, 0.4687, 0.9979, 0.4688, 0.9979, 0.4688, 0.9979, 0.4687, 0.9979, 0.4375, 0.9979, 0.4375, 0.9979, 0.4375, 0.9979, 0.4375, 0.9979, 0.4063, 0.9979, 0.4062, 0.9979, 0.4062, 0.9979, 0.4063, 0.9979, 0.375, 0.9978, 0.375, 0.9978, 0.375, 0.9978, 0.375, 0.9978, 0.3437, 0.9979, 0.3437, 0.9979, 0.3437, 0.9979, 0.3437, 0.9979, 0.3125, 0.9979, 0.3125, 0.9979, 0.3125, 0.9979, 0.3125, 0.9979, 0.2812, 0.9979, 0.2812, 0.9979, 0.2812, 0.9979, 0.2812, 0.9979, 0.25, 0.9979, 0.25, 0.9979, 0.25, 0.9979, 0.25, 0.9979, 0.2188, 0.9979, 0.2188, 0.9979, 0.2188, 0.9979, 0.2188, 0.9979, 0.1875, 0.9979, 0.1875, 0.9979, 0.1875, 0.9979, 0.1875, 0.9979, 0.1562, 0.9979, 0.1562, 0.9979, 0.1562, 0.9979, 0.1562, 0.9979, 0.125, 0.9979, 0.125, 0.9979, 0.125, 0.9979, 0.125, 0.9979, 0.09375, 0.9979, 0.09375, 0.9979, 0.09375, 0.9979, 0.09375, 0.9979, 0.0625, 0.9979, 0.0625, 0.9979, 0.0625, 0.9979, 0.0625, 0.9979, 0.03125, 0.9979, 0.03125, 0.9979, 0.9688, 0.9979, 0.9688, 0.9979, 0.9375, 0.9979, 0.9375, 0.9979, 1.0, 0.9979, 1.0, 0.9979, 0.9688, 0.9979, 0.9688, 0.9979, 1.0, 0.5281, 1.0, 0.9979, 0.9688, 0.9979, 0.9688, 0.5281, 0.9688, 0.5281, 0.9688, 0.9979, 0.9375, 0.9979, 0.9375, 0.5281, 0.0625, 0.5281, 0.0625, 0.9979, 0.03125, 0.9979, 0.03125, 0.5281, 0.09375, 0.5281, 0.09375, 0.9979, 0.0625, 0.9979, 0.0625, 0.5281, 0.125, 0.5281, 0.125, 0.9979, 0.09375, 0.9979, 0.09375, 0.5281, 0.1563, 0.5281, 0.1562, 0.9979, 0.125, 0.9979, 0.125, 0.5281, 0.1875, 0.5281, 0.1875, 0.9979, 0.1562, 0.9979, 0.1562, 0.5281, 0.2188, 0.5281, 0.2188, 0.9979, 0.1875, 0.9979, 0.1875, 0.5281, 0.25, 0.5281, 0.25, 0.9979, 0.2188, 0.9979, 0.2188, 0.5281, 0.2812, 0.5281, 0.2812, 0.9979, 0.25, 0.9979, 0.25, 0.5281, 0.3125, 0.5281, 0.3125, 0.9979, 0.2812, 0.9979, 0.2812, 0.5281, 0.3438, 0.5281, 0.3437, 0.9979, 0.3125, 0.9979, 0.3125, 0.5281, 0.375, 0.5281, 0.375, 0.9978, 0.3437, 0.9979, 0.3438, 0.5281, 0.4062, 0.5281, 0.4062, 0.9979, 0.375, 0.9978, 0.375, 0.5281, 0.4375, 0.5281, 0.4375, 0.9979, 0.4062, 0.9979, 0.4062, 0.5281, 0.4688, 0.5281, 0.4688, 0.9979, 0.4375, 0.9979, 0.4375, 0.5281, 0.5, 0.5281, 0.5, 1.05, 0.4688, 0.9979, 0.4688, 0.5281, 0.5312, 0.5281, 0.5312, 0.9978, 0.5, 1.05, 0.5, 0.5281, 0.5625, 0.5281, 0.5625, 0.9979, 0.5312, 0.9978, 0.5312, 0.5281, 0.5938, 0.5281, 0.5937, 0.9979, 0.5625, 0.9979, 0.5625, 0.5281, 0.625, 0.5281, 0.625, 0.9979, 0.5937, 0.9979, 0.5938, 0.5281, 0.6562, 0.5281, 0.6562, 0.9979, 0.625, 0.9979, 0.625, 0.5281, 0.6875, 0.5281, 0.6875, 0.9979, 0.6562, 0.9979, 0.6562, 0.5281, 0.7188, 0.5281, 0.7188, 0.9979, 0.6875, 0.9979, 0.6875, 0.5281, 0.75, 0.5281, 0.75, 0.9979, 0.7188, 0.9979, 0.7188, 0.5281, 0.7812, 0.5281, 0.7812, 0.9979, 0.75, 0.9979, 0.75, 0.5281, 0.8125, 0.5281, 0.8125, 0.9979, 0.7812, 0.9979, 0.7812, 0.5281, 0.8438, 0.5281, 0.8438, 0.9979, 0.8125, 0.9979, 0.8125, 0.5281, 0.875, 0.5281, 0.875, 0.9979, 0.8438, 0.9979, 0.8438, 0.5281, 0.9062, 0.5281, 0.9062, 0.9979, 0.875, 0.9979, 0.875, 0.5281, 0.9375, 0.5281, 0.9375, 0.9979, 0.9062, 0.9979, 0.9062, 0.5281, 0.03125, 0.5281, 0.03125, 0.9979, -1.344e-06, 0.9979, 0.0, 0.5281])
me_cylinder_001.materials.append(mat_testtube)
me_cylinder_001.use_remesh_fix_poles = True
me_cylinder_001.use_remesh_preserve_attributes = False
me_cylinder_001.use_mirror_vertex_groups = False
me_cylinder_001.update()
me_plane = bpy.data.meshes.new('Plane')
me_plane.from_pydata([(-1.0, -1.0, 0.0), (-1.0, 1.0, 0.0), (1.0, -1.0, 1.264), (1.0, 1.0, 1.264), (1.0, -1.0, 0.4591), (0.5409, -1.0, 0.0), (0.9885, -1.0, 0.3569), (0.9545, -1.0, 0.2599), (0.8998, -1.0, 0.1728), (0.8272, -1.0, 0.1002), (0.7401, -1.0, 0.04546), (0.6431, -1.0, 0.01151), (0.5409, 1.0, 0.0), (1.0, 1.0, 0.4591), (0.6431, 1.0, 0.01151), (0.7401, 1.0, 0.04546), (0.8272, 1.0, 0.1002), (0.8998, 1.0, 0.1728), (0.9545, 1.0, 0.2599), (0.9885, 1.0, 0.3569)], [], [(13, 4, 2, 3), (4, 13, 19, 6), (6, 19, 18, 7), (7, 18, 17, 8), (8, 17, 16, 9), (9, 16, 15, 10), (10, 15, 14, 11), (11, 14, 12, 5), (0, 5, 12, 1)])
me_plane.polygons.foreach_set('use_smooth', [True] * 9)
_uv = me_plane.uv_layers.new(name='UVMap')
_uv.uv.foreach_set('vector', [1.0, 1.0, 1.0, 0.0, 1.0, 0.0, 1.0, 1.0, 1.0, 0.0, 1.0, 1.0, 1.0, 1.0, 1.0, 0.0, 1.0, 0.0, 1.0, 1.0, 1.0, 1.0, 1.0, 0.0, 1.0, 0.0, 1.0, 1.0, 1.0, 1.0, 1.0, 0.0, 1.0, 0.0, 1.0, 1.0, 0.9136, 1.0, 0.9136, 0.0, 0.9136, 0.0, 0.9136, 1.0, 0.8701, 1.0, 0.8701, 0.0, 0.8701, 0.0, 0.8701, 1.0, 0.8215, 1.0, 0.8215, 0.0, 0.8215, 0.0, 0.8215, 1.0, 0.7705, 1.0, 0.7705, 0.0, 0.0, 0.0, 0.7705, 0.0, 0.7705, 1.0, 0.0, 1.0])
me_plane.use_remesh_fix_poles = True
me_plane.use_remesh_preserve_attributes = False
me_plane.use_mirror_vertex_groups = False
me_plane.update()

# ---- objects
ob_cylinder = bpy.data.objects.new('Cylinder', me_cylinder_001)
ob_plane = bpy.data.objects.new('Plane', me_plane)

# ---- transforms, parenting, visibility, modifiers, constraints
ob_cylinder.location = (-0.0541, 0.1027, 0.07961)
ob_cylinder.lineart.crease_threshold = 0.0
_m = ob_cylinder.modifiers.new('Subdivision', 'SUBSURF')
_m.uv_smooth = 'PRESERVE_CORNERS'
ob_plane.location = (4.183e-06, -3.416e-06, 0.03064)
ob_plane.rotation_euler = (0.0, -0.0, 1.571)
ob_plane.scale = (0.2813, 0.2813, 0.2813)
ob_plane.lineart.crease_threshold = 0.0

# ---- collection membership
col_collection.objects.link(ob_cylinder)
col_collection.objects.link(ob_plane)

# ---- scene / render settings (as saved in the file)
scene.frame_start = 1; scene.frame_end = 250; scene.frame_set(1)
scene.render.engine = 'CYCLES'
scene.cycles.use_denoising = False
scene.cycles.samples = 128
scene.cycles.sampling_pattern = 'TABULATED_SOBOL'
scene.cycles.use_adaptive_sampling = False
scene.cycles.use_light_tree = False
scene.view_settings.view_transform = 'Filmic'
bpy.context.view_layer.update()

# ---- added for rendering (the .blend has no active camera and no usable light): camera, sun
cam_auto = bpy.data.cameras.new('AutoCamera')
cam_auto.lens = 50.0
cam_auto.sensor_width = 36.0
cam_auto.clip_end = 1000.0
ob_auto_camera = bpy.data.objects.new('AutoCamera', cam_auto)
scene.collection.objects.link(ob_auto_camera)
ob_auto_camera.location = (0.806235, -0.96748, 0.853443)
ob_auto_camera.rotation_euler = (1.09748, -7.21219e-08, 0.694738)
scene.camera = ob_auto_camera
light_auto_sun = bpy.data.lights.new('AutoSun', 'SUN')
light_auto_sun.energy = 3.0
light_auto_sun.angle = 0.0523599
ob_auto_sun = bpy.data.objects.new('AutoSun', light_auto_sun)
scene.collection.objects.link(ob_auto_sun)
ob_auto_sun.rotation_euler = (0.872665, 0.174533, 0.523599)
bpy.context.view_layer.update()

